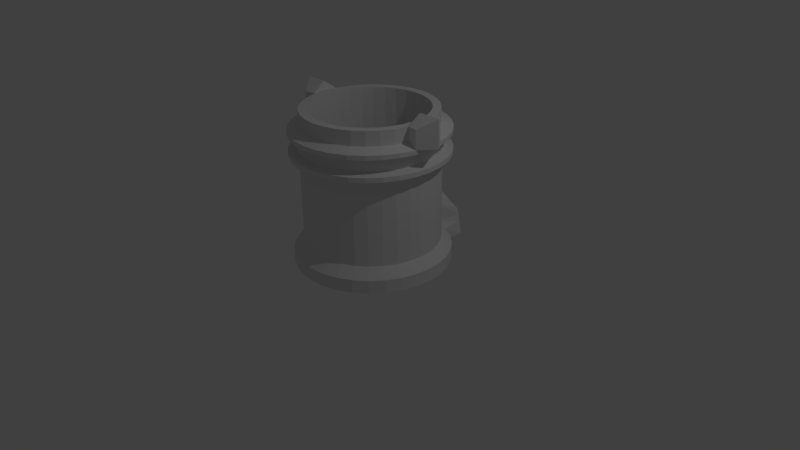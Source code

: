 # Source: conecrusher.blend  (saved by Blender 2.73.0; exported with 4.5.12 LTS)
import bpy
from mathutils import Matrix  # noqa: F401  (used for matrix-valued properties, if any)

bpy.ops.wm.read_factory_settings(use_empty=True)
scene = bpy.context.scene
scene.name = 'Scene'

# ---- collections
col_collection_1 = bpy.data.collections.new('Collection 1'); scene.collection.children.link(col_collection_1)

# ---- world
world_world = bpy.data.worlds.new('World'); scene.world = world_world
world_world.color = (0.05088, 0.05088, 0.05088)
world_world.use_sun_shadow = False
world_world.sun_shadow_jitter_overblur = 0.0
world_world.cycles.sampling_method = 'MANUAL'
world_world.cycles.sample_map_resolution = 256

# ---- cameras
cam_camera = bpy.data.cameras.new('Camera')
cam_camera.clip_end = 100.0
cam_camera.lens = 35.0
cam_camera.sensor_width = 32.0
cam_camera.sensor_height = 18.0
cam_camera.ortho_scale = 7.314
cam_camera.dof.focus_distance = 0.0
cam_camera.dof.aperture_fstop = 128.0

# ---- lights
light_lamp = bpy.data.lights.new('Lamp', 'POINT')
light_lamp.transmission_factor = 0.0
light_lamp.cutoff_distance = 30.0
light_lamp.energy = 100.0
light_lamp.shadow_buffer_clip_start = 1.001
light_lamp.shadow_soft_size = 0.1
light_lamp.shadow_maximum_resolution = 0.006
light_lamp.use_absolute_resolution = True
light_lamp.cycles.use_multiple_importance_sampling = False

# ---- meshes
me_cylinder = bpy.data.meshes.new('Cylinder')
me_cylinder.from_pydata([(0.0, 1.0, 0.008204), (1.767e-08, 0.8515, 1.992), (0.1951, 0.9808, 0.008204), (0.1661, 0.8351, 1.992), (0.3827, 0.9239, 0.008204), (0.3259, 0.7867, 1.992), (0.5556, 0.8315, 0.008204), (0.4731, 0.708, 1.992), (0.7071, 0.7071, 0.008204), (0.6021, 0.6021, 1.992), (0.8315, 0.5556, 0.008204), (0.708, 0.4731, 1.992), (0.9239, 0.3827, 0.008204), (0.7867, 0.3259, 1.992), (0.9808, 0.1951, 0.008204), (0.8351, 0.1661, 1.992), (1.0, 7.55e-08, 0.008204), (0.8515, 1.065e-07, 1.992), (0.9808, -0.1951, 0.008204), (0.8351, -0.1661, 1.992), (0.9239, -0.3827, 0.008204), (0.7867, -0.3259, 1.992), (0.8315, -0.5556, 0.008204), (0.708, -0.4731, 1.992), (0.7071, -0.7071, 0.008204), (0.6021, -0.6021, 1.992), (0.5556, -0.8315, 0.008204), (0.4731, -0.708, 1.992), (0.3827, -0.9239, 0.008204), (0.3259, -0.7867, 1.992), (-2.67e-07, -1.226, 0.5261), (0.1661, -0.8351, 1.992), (0.1693, -1.226, 0.4174), (-2.598e-07, -0.8515, 1.992), (0.3183, -1.226, 0.3437), (-0.1661, -0.8351, 1.992), (-0.3827, -0.9239, 0.008204), (-0.3259, -0.7867, 1.992), (-0.5556, -0.8315, 0.008204), (-0.4731, -0.708, 1.992), (-0.7071, -0.7071, 0.008204), (-0.6021, -0.6021, 1.992), (-0.8315, -0.5556, 0.008204), (-0.708, -0.4731, 1.992), (-0.9239, -0.3827, 0.008204), (-0.7867, -0.3259, 1.992), (-0.9808, -0.1951, 0.008204), (-0.8351, -0.1661, 1.992), (-1.0, 9.656e-07, 0.008204), (-0.8515, 8.644e-07, 1.992), (-0.9808, 0.1951, 0.008204), (-0.8351, 0.1661, 1.992), (-0.9239, 0.3827, 0.008204), (-0.7867, 0.3259, 1.992), (-0.8315, 0.5556, 0.008204), (-0.708, 0.4731, 1.992), (-0.7071, 0.7071, 0.008204), (-0.6021, 0.6021, 1.992), (-0.5556, 0.8315, 0.008204), (-0.4731, 0.708, 1.992), (-0.3827, 0.9239, 0.008204), (-0.3259, 0.7867, 1.992), (-0.1951, 0.9808, 0.008204), (-0.1661, 0.8351, 1.992), (0.0, 1.0, 1.433), (0.1951, 0.9808, 1.433), (0.3827, 0.9239, 1.433), (0.5556, 0.8315, 1.433), (0.7071, 0.7071, 1.433), (0.8315, 0.5556, 1.433), (0.9239, 0.3827, 1.433), (0.9808, 0.1951, 1.433), (1.0, 7.55e-08, 1.433), (0.9808, -0.1951, 1.433), (0.9239, -0.3827, 1.433), (0.8315, -0.5556, 1.433), (0.7071, -0.7071, 1.433), (0.5556, -0.8315, 1.433), (0.3827, -0.9239, 1.433), (0.1951, -0.9808, 1.433), (-3.258e-07, -1.0, 1.433), (-0.1951, -0.9808, 1.433), (-0.3827, -0.9239, 1.433), (-0.5556, -0.8315, 1.433), (-0.7071, -0.7071, 1.433), (-0.8315, -0.5556, 1.433), (-0.9239, -0.3827, 1.433), (-0.9808, -0.1951, 1.433), (-1.0, 9.656e-07, 1.433), (-0.9808, 0.1951, 1.433), (-0.9239, 0.3827, 1.433), (-0.8315, 0.5556, 1.433), (-0.7071, 0.7071, 1.433), (-0.5556, 0.8315, 1.433), (-0.3827, 0.9239, 1.433), (-0.1951, 0.9808, 1.433), (1.305e-08, 0.8903, 1.518), (0.1693, 0.8511, 0.2986), (0.3321, 0.8017, 0.2986), (0.4821, 0.7216, 0.2986), (0.6136, 0.6136, 0.2986), (0.7216, 0.4821, 0.2986), (0.8017, 0.3321, 0.2986), (0.8511, 0.1693, 0.2986), (0.8678, 1.041e-07, 0.2986), (0.8511, -0.1693, 0.2986), (0.8017, -0.3321, 0.2986), (0.7216, -0.4821, 0.2986), (0.6136, -0.6136, 0.2986), (0.4821, -0.7216, 0.2986), (0.3321, -0.8017, 0.2986), (-0.3506, -1.226, 0.1782), (0.3505, -1.226, 0.1782), (-0.3321, -1.226, 0.2684), (-0.3321, -0.8017, 0.2986), (-0.4821, -0.7216, 0.2986), (-0.6136, -0.6136, 0.2986), (-0.7216, -0.4821, 0.2986), (-0.8017, -0.3321, 0.2986), (-0.8511, -0.1693, 0.2986), (-0.8678, 8.765e-07, 0.2986), (-0.8511, 0.1693, 0.2986), (-0.8017, 0.3321, 0.2986), (-0.7216, 0.4821, 0.2986), (-0.6136, 0.6136, 0.2986), (-0.4821, 0.7216, 0.2986), (-0.3321, 0.8017, 0.2986), (-0.1693, 0.8511, 0.2986), (1.573e-08, 0.8678, 0.2986), (0.1737, 0.8732, 1.518), (0.3407, 0.8226, 1.518), (0.4947, 0.7403, 1.518), (0.6296, 0.6296, 1.518), (0.7403, 0.4947, 1.518), (0.8226, 0.3407, 1.518), (0.8732, 0.1737, 1.518), (0.8903, 9.857e-08, 1.518), (0.8732, -0.1737, 1.518), (0.8226, -0.3407, 1.518), (0.7403, -0.4947, 1.518), (0.6296, -0.6296, 1.518), (0.4947, -0.7403, 1.518), (0.3407, -0.8226, 1.518), (0.1737, -0.8732, 1.518), (-2.771e-07, -0.8903, 1.518), (-0.1737, -0.8732, 1.518), (-0.3407, -0.8226, 1.518), (-0.4947, -0.7403, 1.518), (-0.6296, -0.6296, 1.518), (-0.7403, -0.4946, 1.518), (-0.8226, -0.3407, 1.518), (-0.8732, -0.1737, 1.518), (-0.8903, 8.911e-07, 1.518), (-0.8732, 0.1737, 1.518), (-0.8226, 0.3407, 1.518), (-0.7403, 0.4947, 1.518), (-0.6296, 0.6296, 1.518), (-0.4946, 0.7403, 1.518), (-0.3407, 0.8226, 1.518), (-0.1737, 0.8732, 1.518), (0.0, 1.0, 1.758), (0.1951, 0.9808, 1.758), (0.3827, 0.9239, 1.758), (0.5556, 0.8315, 1.758), (0.7071, 0.7071, 1.758), (0.8315, 0.5556, 1.758), (0.9239, 0.3827, 1.758), (0.9808, 0.1951, 1.758), (1.144, 7.55e-08, 1.758), (0.9808, -0.1951, 1.758), (0.9239, -0.3827, 1.758), (0.8315, -0.5556, 1.758), (0.7071, -0.7071, 1.758), (0.5556, -0.8315, 1.758), (0.3827, -0.9239, 1.758), (0.1951, -0.9808, 1.758), (-3.258e-07, -1.0, 1.758), (-0.1951, -0.9808, 1.758), (-0.3827, -0.9239, 1.758), (-0.5556, -0.8315, 1.758), (-0.7071, -0.7071, 1.758), (-0.8315, -0.5556, 1.758), (-0.9239, -0.3827, 1.758), (-0.9808, -0.1951, 1.758), (-1.144, 9.656e-07, 1.758), (-0.9808, 0.1951, 1.758), (-0.9239, 0.3827, 1.758), (-0.8315, 0.5556, 1.758), (-0.7071, 0.7071, 1.758), (-0.5556, 0.8315, 1.758), (-0.3827, 0.9239, 1.758), (-0.1951, 0.9808, 1.758), (1.767e-08, 0.8515, 1.809), (0.1661, 0.8351, 1.809), (0.3259, 0.7867, 1.809), (0.4731, 0.708, 1.809), (0.6021, 0.6021, 1.809), (0.708, 0.4731, 1.809), (0.7867, 0.3259, 1.809), (0.8351, 0.1661, 1.809), (0.8515, 1.065e-07, 1.809), (0.8351, -0.1661, 1.809), (0.7867, -0.3259, 1.809), (0.708, -0.4731, 1.809), (0.6021, -0.6021, 1.809), (0.4731, -0.708, 1.809), (0.3259, -0.7867, 1.809), (0.1661, -0.8351, 1.809), (-2.598e-07, -0.8515, 1.809), (-0.1661, -0.8351, 1.809), (-0.3259, -0.7867, 1.809), (-0.4731, -0.708, 1.809), (-0.6021, -0.6021, 1.809), (-0.708, -0.4731, 1.809), (-0.7867, -0.3259, 1.809), (-0.8351, -0.1661, 1.809), (-0.8515, 8.644e-07, 1.809), (-0.8351, 0.1661, 1.809), (-0.7867, 0.3259, 1.809), (-0.708, 0.4731, 1.809), (-0.6021, 0.6021, 1.809), (-0.4731, 0.708, 1.809), (-0.3259, 0.7867, 1.809), (-0.1661, 0.8351, 1.809), (0.1951, 0.9808, 1.701), (0.3827, 0.9239, 1.701), (0.5556, 0.8315, 1.701), (0.7071, 0.7071, 1.701), (0.8315, 0.5556, 1.701), (0.9239, 0.3827, 1.701), (0.9808, 0.1951, 1.701), (1.0, 7.55e-08, 1.701), (0.9808, -0.1951, 1.701), (0.9239, -0.3827, 1.701), (0.8315, -0.5556, 1.701), (0.7071, -0.7071, 1.701), (0.5556, -0.8315, 1.701), (0.3827, -0.9239, 1.701), (0.1951, -0.9808, 1.701), (-3.258e-07, -1.0, 1.701), (-0.1951, -0.9808, 1.701), (-0.3827, -0.9239, 1.701), (-0.5556, -0.8315, 1.701), (-0.7071, -0.7071, 1.701), (-0.8315, -0.5556, 1.701), (-0.9239, -0.3827, 1.701), (-0.9808, -0.1951, 1.701), (-1.0, 9.656e-07, 1.701), (-0.9808, 0.1951, 1.701), (-0.9239, 0.3827, 1.701), (-0.8315, 0.5556, 1.701), (-0.7071, 0.7071, 1.701), (-0.5556, 0.8315, 1.701), (-0.3827, 0.9239, 1.701), (-0.1951, 0.9808, 1.701), (0.0, 1.0, 1.701), (0.1737, 0.8732, 1.686), (0.3407, 0.8226, 1.686), (0.4947, 0.7403, 1.686), (0.6296, 0.6296, 1.686), (0.7403, 0.4947, 1.686), (0.8226, 0.3407, 1.686), (0.8732, 0.1737, 1.686), (0.8903, 9.857e-08, 1.686), (0.8732, -0.1737, 1.686), (0.8226, -0.3407, 1.686), (0.7403, -0.4947, 1.686), (0.6296, -0.6296, 1.686), (0.4947, -0.7403, 1.686), (0.3407, -0.8226, 1.686), (0.1737, -0.8732, 1.686), (-2.771e-07, -0.8903, 1.686), (-0.1737, -0.8732, 1.686), (-0.3407, -0.8226, 1.686), (-0.4947, -0.7403, 1.686), (-0.6296, -0.6296, 1.686), (-0.7403, -0.4946, 1.686), (-0.8226, -0.3407, 1.686), (-0.8732, -0.1737, 1.686), (-0.8903, 8.911e-07, 1.686), (-0.8732, 0.1737, 1.686), (-0.8226, 0.3407, 1.686), (-0.7403, 0.4947, 1.686), (-0.6296, 0.6296, 1.686), (-0.4946, 0.7403, 1.686), (-0.3407, 0.8226, 1.686), (-0.1737, 0.8732, 1.686), (1.305e-08, 0.8903, 1.686), (0.1951, 0.9808, 1.493), (0.3827, 0.9239, 1.493), (0.5556, 0.8315, 1.493), (0.7071, 0.7071, 1.493), (0.8315, 0.5556, 1.493), (0.9239, 0.3827, 1.493), (0.9808, 0.1951, 1.493), (1.0, 7.55e-08, 1.493), (0.9808, -0.1951, 1.493), (0.9239, -0.3827, 1.493), (0.8315, -0.5556, 1.493), (0.7071, -0.7071, 1.493), (0.5556, -0.8315, 1.493), (0.3827, -0.9239, 1.493), (0.1951, -0.9808, 1.493), (-3.258e-07, -1.0, 1.493), (-0.1951, -0.9808, 1.493), (-0.3827, -0.9239, 1.493), (-0.5556, -0.8315, 1.493), (-0.7071, -0.7071, 1.493), (-0.8315, -0.5556, 1.493), (-0.9239, -0.3827, 1.493), (-0.9808, -0.1951, 1.493), (-1.0, 9.656e-07, 1.493), (-0.9808, 0.1951, 1.493), (-0.9239, 0.3827, 1.493), (-0.8315, 0.5556, 1.493), (-0.7071, 0.7071, 1.493), (-0.5556, 0.8315, 1.493), (-0.3827, 0.9239, 1.493), (-0.1951, 0.9808, 1.493), (0.0, 1.0, 1.493), (1.573e-08, 0.8678, 1.348), (0.1693, 0.8511, 1.348), (0.3321, 0.8017, 1.348), (0.4821, 0.7216, 1.348), (0.6136, 0.6136, 1.348), (0.7216, 0.4821, 1.348), (0.8017, 0.3321, 1.348), (0.8511, 0.1693, 1.348), (0.8678, 1.041e-07, 1.348), (0.8511, -0.1693, 1.348), (0.8017, -0.3321, 1.348), (0.7216, -0.4821, 1.348), (0.6136, -0.6136, 1.348), (0.4821, -0.7216, 1.348), (0.3321, -0.8017, 1.348), (0.1693, -0.8511, 1.348), (-2.67e-07, -0.8678, 1.348), (-0.1693, -0.8511, 1.348), (-0.3321, -0.8017, 1.348), (-0.4821, -0.7216, 1.348), (-0.6136, -0.6136, 1.348), (-0.7216, -0.4821, 1.348), (-0.8017, -0.3321, 1.348), (-0.8511, -0.1693, 1.348), (-0.8678, 8.765e-07, 1.348), (-0.8511, 0.1693, 1.348), (-0.8017, 0.3321, 1.348), (-0.7216, 0.4821, 1.348), (-0.6136, 0.6136, 1.348), (-0.4821, 0.7216, 1.348), (-0.3321, 0.8017, 1.348), (-0.1693, 0.8511, 1.348), (0.1951, 0.9808, 0.1782), (0.3827, 0.9239, 0.1782), (0.5556, 0.8315, 0.1782), (0.7071, 0.7071, 0.1782), (0.8315, 0.5556, 0.1782), (0.9239, 0.3827, 0.1782), (0.9808, 0.1951, 0.1782), (1.0, 7.55e-08, 0.1782), (0.9808, -0.1951, 0.1782), (0.9239, -0.3827, 0.1782), (0.8315, -0.5556, 0.1782), (0.7071, -0.7071, 0.1782), (0.5556, -0.8315, 0.1782), (0.3827, -0.9239, 0.1782), (0.3321, -1.226, 0.2684), (-0.3827, -1.226, 0.008204), (0.3827, -1.226, 0.008204), (-0.3827, -0.9239, 0.1782), (-0.5556, -0.8315, 0.1782), (-0.7071, -0.7071, 0.1782), (-0.8315, -0.5556, 0.1782), (-0.9239, -0.3827, 0.1782), (-0.9808, -0.1951, 0.1782), (-1.0, 9.656e-07, 0.1782), (-0.9808, 0.1951, 0.1782), (-0.9239, 0.3827, 0.1782), (-0.8315, 0.5556, 0.1782), (-0.7071, 0.7071, 0.1782), (-0.5556, 0.8315, 0.1782), (-0.3827, 0.9239, 0.1782), (-0.1951, 0.9808, 0.1782), (0.0, 1.0, 0.1782), (2.717e-08, 0.7487, 1.992), (0.1461, 0.7343, 1.992), (0.2865, 0.6917, 1.992), (0.416, 0.6225, 1.992), (0.5294, 0.5294, 1.992), (0.6225, 0.416, 1.992), (0.6917, 0.2865, 1.992), (0.7343, 0.1461, 1.992), (0.7487, 1.278e-07, 1.992), (0.7343, -0.1461, 1.992), (0.6917, -0.2865, 1.992), (0.6225, -0.416, 1.992), (0.5294, -0.5294, 1.992), (0.416, -0.6225, 1.992), (0.2865, -0.6917, 1.992), (0.1461, -0.7343, 1.992), (-2.168e-07, -0.7487, 1.992), (-0.1461, -0.7343, 1.992), (-0.2865, -0.6917, 1.992), (-0.416, -0.6225, 1.992), (-0.5294, -0.5294, 1.992), (-0.6225, -0.416, 1.992), (-0.6917, -0.2865, 1.992), (-0.7343, -0.1461, 1.992), (-0.7487, 7.942e-07, 1.992), (-0.7343, 0.1461, 1.992), (-0.6917, 0.2865, 1.992), (-0.6225, 0.416, 1.992), (-0.5294, 0.5294, 1.992), (-0.416, 0.6225, 1.992), (-0.2865, 0.6917, 1.992), (-0.1461, 0.7343, 1.992), (2.717e-08, 0.7487, 0.84), (0.1461, 0.7343, 0.84), (0.2865, 0.6917, 0.84), (0.416, 0.6225, 0.84), (0.5294, 0.5294, 0.84), (0.6225, 0.416, 0.84), (0.6917, 0.2865, 0.84), (0.7343, 0.1461, 0.84), (0.7487, 1.278e-07, 0.84), (0.7343, -0.1461, 0.84), (0.6917, -0.2865, 0.84), (0.6225, -0.416, 0.84), (0.5294, -0.5294, 0.84), (0.416, -0.6225, 0.84), (0.2865, -0.6917, 0.84), (0.1461, -0.7343, 0.84), (-2.168e-07, -0.7487, 0.84), (-0.1461, -0.7343, 0.84), (-0.2865, -0.6917, 0.84), (-0.416, -0.6225, 0.84), (-0.5294, -0.5294, 0.84), (-0.6225, -0.416, 0.84), (-0.6917, -0.2865, 0.84), (-0.7343, -0.1461, 0.84), (-0.7487, 7.942e-07, 0.84), (-0.7343, 0.1461, 0.84), (-0.6917, 0.2865, 0.84), (-0.6225, 0.416, 0.84), (-0.5294, 0.5294, 0.84), (-0.416, 0.6225, 0.84), (-0.2865, 0.6917, 0.84), (-0.1461, 0.7343, 0.84), (4.877e-08, 0.4405, 0.4382), (0.08594, 0.432, 0.4382), (0.1686, 0.407, 0.4382), (0.2447, 0.3663, 0.4382), (0.3115, 0.3115, 0.4382), (0.3663, 0.2447, 0.4382), (0.407, 0.1686, 0.4382), (0.432, 0.08594, 0.4382), (0.4405, 1.971e-07, 0.4382), (0.432, -0.08594, 0.4382), (0.407, -0.1686, 0.4382), (0.3663, -0.2447, 0.4382), (0.3115, -0.3115, 0.4382), (0.2447, -0.3663, 0.4382), (0.1686, -0.407, 0.4382), (0.08594, -0.432, 0.4382), (-9.477e-08, -0.4405, 0.4382), (-0.08594, -0.432, 0.4382), (-0.1686, -0.407, 0.4382), (-0.2447, -0.3663, 0.4382), (-0.3115, -0.3115, 0.4382), (-0.3663, -0.2447, 0.4382), (-0.407, -0.1686, 0.4382), (-0.432, -0.08594, 0.4382), (-0.4405, 5.892e-07, 0.4382), (-0.432, 0.08594, 0.4382), (-0.407, 0.1686, 0.4382), (-0.3663, 0.2447, 0.4382), (-0.3115, 0.3115, 0.4382), (-0.2447, 0.3663, 0.4382), (-0.1686, 0.407, 0.4382), (-0.08594, 0.432, 0.4382), (5.64e-08, 0.3949, 0.4382), (0.07704, 0.3873, 0.4382), (0.1511, 0.3648, 0.4382), (0.2194, 0.3283, 0.4382), (0.2792, 0.2792, 0.4382), (0.3283, 0.2194, 0.4382), (0.3648, 0.1511, 0.4382), (0.3873, 0.07704, 0.4382), (0.3949, 2.08e-07, 0.4382), (0.3873, -0.07704, 0.4382), (0.3648, -0.1511, 0.4382), (0.3283, -0.2194, 0.4382), (0.2792, -0.2792, 0.4382), (0.2194, -0.3283, 0.4382), (0.1511, -0.3648, 0.4382), (0.07704, -0.3873, 0.4382), (-7.227e-08, -0.3949, 0.4382), (-0.07704, -0.3873, 0.4382), (-0.1511, -0.3648, 0.4382), (-0.2194, -0.3283, 0.4382), (-0.2792, -0.2792, 0.4382), (-0.3283, -0.2194, 0.4382), (-0.3648, -0.1511, 0.4382), (-0.3873, -0.07704, 0.4382), (-0.3949, 5.595e-07, 0.4382), (-0.3873, 0.07704, 0.4382), (-0.3648, 0.1511, 0.4382), (-0.3283, 0.2194, 0.4382), (-0.2792, 0.2792, 0.4382), (-0.2194, 0.3283, 0.4382), (-0.1511, 0.3648, 0.4382), (-0.07704, 0.3873, 0.4382), (8.906e-08, 2.98e-07, 1.523), (8.941e-08, 2.98e-07, 1.523), (8.941e-08, 2.98e-07, 1.523), (8.941e-08, 2.98e-07, 1.523), (8.941e-08, 2.98e-07, 1.523), (8.941e-08, 2.98e-07, 1.523), (8.941e-08, 2.98e-07, 1.523), (8.941e-08, 2.98e-07, 1.523), (8.941e-08, 2.976e-07, 1.523), (8.941e-08, 2.98e-07, 1.523), (8.941e-08, 2.98e-07, 1.523), (8.941e-08, 2.98e-07, 1.523), (8.941e-08, 2.98e-07, 1.523), (8.941e-08, 2.98e-07, 1.523), (8.941e-08, 2.98e-07, 1.523), (8.941e-08, 2.98e-07, 1.523), (8.906e-08, 2.98e-07, 1.523), (8.941e-08, 2.98e-07, 1.523), (8.941e-08, 2.98e-07, 1.523), (8.941e-08, 2.98e-07, 1.523), (8.941e-08, 2.98e-07, 1.523), (8.941e-08, 2.98e-07, 1.523), (8.941e-08, 2.98e-07, 1.523), (8.941e-08, 2.98e-07, 1.523), (8.941e-08, 2.976e-07, 1.523), (8.941e-08, 2.98e-07, 1.523), (8.941e-08, 2.98e-07, 1.523), (8.941e-08, 2.98e-07, 1.523), (8.941e-08, 2.98e-07, 1.523), (8.941e-08, 2.98e-07, 1.523), (8.941e-08, 2.98e-07, 1.523), (8.941e-08, 2.98e-07, 1.523), (0.1693, 0.8511, 0.5628), (0.3321, 0.8017, 0.5628), (0.4821, 0.7216, 0.5628), (0.6136, 0.6136, 0.5628), (0.7216, 0.4821, 0.5628), (0.8017, 0.3321, 0.5628), (0.8511, 0.1693, 0.5628), (0.8678, 1.041e-07, 0.5628), (0.8511, -0.1693, 0.5628), (0.8017, -0.3321, 0.5628), (0.7216, -0.4821, 0.5628), (0.6136, -0.6136, 0.5628), (0.4821, -0.7216, 0.5628), (0.3321, -0.8017, 0.5628), (0.1693, -0.8511, 0.5628), (-2.67e-07, -0.8678, 0.5628), (-0.1693, -0.8511, 0.5628), (-0.3321, -0.8017, 0.5628), (-0.4821, -0.7216, 0.5628), (-0.6136, -0.6136, 0.5628), (-0.7216, -0.4821, 0.5628), (-0.8017, -0.3321, 0.5628), (-0.8511, -0.1693, 0.5628), (-0.8678, 8.765e-07, 0.5628), (-0.8511, 0.1693, 0.5628), (-0.8017, 0.3321, 0.5628), (-0.7216, 0.4821, 0.5628), (-0.6136, 0.6136, 0.5628), (-0.4821, 0.7216, 0.5628), (-0.3321, 0.8017, 0.5628), (-0.1693, 0.8511, 0.5628), (1.573e-08, 0.8678, 0.5628), (-0.1693, -1.226, 0.4174), (-0.3183, -1.226, 0.3437), (1.038e-07, -0.003306, 0.008204), (1.043e-07, -0.003305, 0.008204), (8.941e-08, -0.003305, 0.008204), (1.192e-07, -0.003305, 0.008204), (1.192e-07, -0.003305, 0.008204), (1.192e-07, -0.003305, 0.008204), (1.192e-07, -0.003305, 0.008204), (1.192e-07, -0.003305, 0.008204), (1.192e-07, -0.003305, 0.008204), (1.192e-07, -0.003305, 0.008204), (1.192e-07, -0.003305, 0.008204), (1.192e-07, -0.003305, 0.008204), (1.192e-07, -0.003305, 0.008204), (1.192e-07, -0.003305, 0.008204), (8.941e-08, -0.003305, 0.008204), (8.941e-08, -0.003305, 0.008204), (1.192e-07, -0.003305, 0.008204), (1.192e-07, -0.003305, 0.008204), (1.192e-07, -0.003305, 0.008204), (1.192e-07, -0.003305, 0.008204), (1.192e-07, -0.003305, 0.008204), (1.192e-07, -0.003305, 0.008204), (1.192e-07, -0.003305, 0.008204), (1.192e-07, -0.003305, 0.008204), (1.192e-07, -0.003305, 0.008204), (1.192e-07, -0.003305, 0.008204), (1.192e-07, -0.003305, 0.008204), (8.941e-08, -0.003305, 0.008204), (1.043e-07, -0.003305, 0.008204), (8.941e-08, -0.003306, 0.008204), (8.941e-08, -0.003306, 0.008204), (0.4195, -0.1273, 0.4382), (-1.043e-07, -1.216, 0.008204), (-1.043e-07, -1.216, 0.008204), (0.9808, 0.1951, 1.996), (1.144, 7.55e-08, 2.117), (0.9808, -0.1951, 1.996), (-0.9808, -0.1951, 1.996), (-1.144, 9.656e-07, 2.117), (-0.9808, 0.1951, 1.996), (0.8351, 0.1661, 1.996), (0.8514, 1.407e-07, 2.117), (0.8351, -0.1661, 1.996), (-0.8351, -0.1661, 1.996), (-0.8514, 8.985e-07, 2.117), (-0.8351, 0.1661, 1.996)], [], [(192, 1, 3, 193), (193, 3, 5, 194), (194, 5, 7, 195), (195, 7, 9, 196), (196, 9, 11, 197), (197, 11, 13, 198), (198, 13, 15, 199), (199, 15, 17, 200), (200, 17, 19, 201), (201, 19, 21, 202), (202, 21, 23, 203), (203, 23, 25, 204), (204, 25, 27, 205), (205, 27, 29, 206), (206, 29, 31, 207), (207, 31, 33, 208), (208, 33, 35, 209), (209, 35, 37, 210), (210, 37, 39, 211), (211, 39, 41, 212), (212, 41, 43, 213), (213, 43, 45, 214), (214, 45, 47, 215), (215, 47, 49, 216), (216, 49, 51, 217), (217, 51, 53, 218), (218, 53, 55, 219), (219, 55, 57, 220), (220, 57, 59, 221), (221, 59, 61, 222), (53, 51, 409, 410), (223, 63, 1, 192), (222, 61, 63, 223), (36, 38, 594, 593), (350, 94, 95, 351), (351, 95, 64, 320), (349, 93, 94, 350), (348, 92, 93, 349), (347, 91, 92, 348), (346, 90, 91, 347), (345, 89, 90, 346), (344, 88, 89, 345), (343, 87, 88, 344), (342, 86, 87, 343), (341, 85, 86, 342), (340, 84, 85, 341), (339, 83, 84, 340), (338, 82, 83, 339), (337, 81, 82, 338), (336, 80, 81, 337), (335, 79, 80, 336), (334, 78, 79, 335), (333, 77, 78, 334), (332, 76, 77, 333), (331, 75, 76, 332), (330, 74, 75, 331), (329, 73, 74, 330), (328, 72, 73, 329), (327, 71, 72, 328), (326, 70, 71, 327), (325, 69, 70, 326), (324, 68, 69, 325), (323, 67, 68, 324), (322, 66, 67, 323), (321, 65, 66, 322), (320, 64, 65, 321), (383, 128, 97, 352), (352, 97, 98, 353), (353, 98, 99, 354), (354, 99, 100, 355), (355, 100, 101, 356), (356, 101, 102, 357), (357, 102, 103, 358), (358, 103, 104, 359), (359, 104, 105, 360), (360, 105, 106, 361), (361, 106, 107, 362), (362, 107, 108, 363), (363, 108, 109, 364), (364, 109, 110, 365), (365, 110, 366, 112), (114, 369, 111, 113), (559, 560, 576, 30), (557, 558, 32, 34), (369, 114, 115, 370), (370, 115, 116, 371), (371, 116, 117, 372), (372, 117, 118, 373), (373, 118, 119, 374), (374, 119, 120, 375), (375, 120, 121, 376), (376, 121, 122, 377), (377, 122, 123, 378), (378, 123, 124, 379), (379, 124, 125, 380), (380, 125, 126, 381), (382, 127, 128, 383), (381, 126, 127, 382), (317, 158, 159, 318), (318, 159, 96, 319), (316, 157, 158, 317), (315, 156, 157, 316), (314, 155, 156, 315), (313, 154, 155, 314), (312, 153, 154, 313), (311, 152, 153, 312), (310, 151, 152, 311), (309, 150, 151, 310), (308, 149, 150, 309), (307, 148, 149, 308), (306, 147, 148, 307), (305, 146, 147, 306), (304, 145, 146, 305), (303, 144, 145, 304), (302, 143, 144, 303), (301, 142, 143, 302), (300, 141, 142, 301), (299, 140, 141, 300), (298, 139, 140, 299), (297, 138, 139, 298), (296, 137, 138, 297), (295, 136, 137, 296), (294, 135, 136, 295), (293, 134, 135, 294), (292, 133, 134, 293), (291, 132, 133, 292), (290, 131, 132, 291), (289, 130, 131, 290), (288, 129, 130, 289), (319, 96, 129, 288), (253, 190, 191, 254), (254, 191, 160, 255), (252, 189, 190, 253), (251, 188, 189, 252), (250, 187, 188, 251), (249, 186, 187, 250), (248, 185, 186, 249), (247, 184, 185, 248), (246, 183, 184, 247), (245, 182, 183, 246), (244, 181, 182, 245), (243, 180, 181, 244), (242, 179, 180, 243), (241, 178, 179, 242), (240, 177, 178, 241), (239, 176, 177, 240), (238, 175, 176, 239), (237, 174, 175, 238), (236, 173, 174, 237), (235, 172, 173, 236), (234, 171, 172, 235), (233, 170, 171, 234), (232, 169, 170, 233), (231, 168, 169, 232), (230, 167, 168, 231), (229, 166, 167, 230), (228, 165, 166, 229), (227, 164, 165, 228), (226, 163, 164, 227), (225, 162, 163, 226), (224, 161, 162, 225), (255, 160, 161, 224), (190, 222, 223, 191), (191, 223, 192, 160), (189, 221, 222, 190), (188, 220, 221, 189), (187, 219, 220, 188), (186, 218, 219, 187), (185, 217, 218, 186), (184, 216, 217, 185), (183, 215, 216, 184), (182, 214, 215, 183), (181, 213, 214, 182), (180, 212, 213, 181), (179, 211, 212, 180), (178, 210, 211, 179), (177, 209, 210, 178), (176, 208, 209, 177), (175, 207, 208, 176), (174, 206, 207, 175), (173, 205, 206, 174), (172, 204, 205, 173), (171, 203, 204, 172), (170, 202, 203, 171), (169, 201, 202, 170), (168, 200, 201, 169), (167, 199, 200, 168), (166, 198, 199, 167), (165, 197, 198, 166), (164, 196, 197, 165), (163, 195, 196, 164), (162, 194, 195, 163), (161, 193, 194, 162), (160, 192, 193, 161), (287, 255, 224, 256), (256, 224, 225, 257), (257, 225, 226, 258), (258, 226, 227, 259), (259, 227, 228, 260), (260, 228, 229, 261), (261, 229, 230, 262), (262, 230, 231, 263), (263, 231, 232, 264), (264, 232, 233, 265), (265, 233, 234, 266), (266, 234, 235, 267), (267, 235, 236, 268), (268, 236, 237, 269), (269, 237, 238, 270), (270, 238, 239, 271), (271, 239, 240, 272), (272, 240, 241, 273), (273, 241, 242, 274), (274, 242, 243, 275), (275, 243, 244, 276), (276, 244, 245, 277), (277, 245, 246, 278), (278, 246, 247, 279), (279, 247, 248, 280), (280, 248, 249, 281), (281, 249, 250, 282), (282, 250, 251, 283), (283, 251, 252, 284), (284, 252, 253, 285), (286, 254, 255, 287), (285, 253, 254, 286), (158, 285, 286, 159), (159, 286, 287, 96), (157, 284, 285, 158), (156, 283, 284, 157), (155, 282, 283, 156), (154, 281, 282, 155), (153, 280, 281, 154), (152, 279, 280, 153), (151, 278, 279, 152), (150, 277, 278, 151), (149, 276, 277, 150), (148, 275, 276, 149), (147, 274, 275, 148), (146, 273, 274, 147), (145, 272, 273, 146), (144, 271, 272, 145), (143, 270, 271, 144), (142, 269, 270, 143), (141, 268, 269, 142), (140, 267, 268, 141), (139, 266, 267, 140), (138, 265, 266, 139), (137, 264, 265, 138), (136, 263, 264, 137), (135, 262, 263, 136), (134, 261, 262, 135), (133, 260, 261, 134), (132, 259, 260, 133), (131, 258, 259, 132), (130, 257, 258, 131), (129, 256, 257, 130), (96, 287, 256, 129), (64, 319, 288, 65), (65, 288, 289, 66), (66, 289, 290, 67), (67, 290, 291, 68), (68, 291, 292, 69), (69, 292, 293, 70), (70, 293, 294, 71), (71, 294, 295, 72), (72, 295, 296, 73), (73, 296, 297, 74), (74, 297, 298, 75), (75, 298, 299, 76), (76, 299, 300, 77), (77, 300, 301, 78), (78, 301, 302, 79), (79, 302, 303, 80), (80, 303, 304, 81), (81, 304, 305, 82), (82, 305, 306, 83), (83, 306, 307, 84), (84, 307, 308, 85), (85, 308, 309, 86), (86, 309, 310, 87), (87, 310, 311, 88), (88, 311, 312, 89), (89, 312, 313, 90), (90, 313, 314, 91), (91, 314, 315, 92), (92, 315, 316, 93), (93, 316, 317, 94), (95, 318, 319, 64), (94, 317, 318, 95), (575, 320, 321, 544), (544, 321, 322, 545), (545, 322, 323, 546), (546, 323, 324, 547), (547, 324, 325, 548), (548, 325, 326, 549), (549, 326, 327, 550), (550, 327, 328, 551), (551, 328, 329, 552), (552, 329, 330, 553), (553, 330, 331, 554), (554, 331, 332, 555), (555, 332, 333, 556), (556, 333, 334, 557), (557, 334, 335, 558), (558, 335, 336, 559), (559, 336, 337, 560), (560, 337, 338, 561), (561, 338, 339, 562), (562, 339, 340, 563), (563, 340, 341, 564), (564, 341, 342, 565), (565, 342, 343, 566), (566, 343, 344, 567), (567, 344, 345, 568), (568, 345, 346, 569), (569, 346, 347, 570), (570, 347, 348, 571), (571, 348, 349, 572), (572, 349, 350, 573), (574, 351, 320, 575), (573, 350, 351, 574), (60, 381, 382, 62), (62, 382, 383, 0), (58, 380, 381, 60), (56, 379, 380, 58), (54, 378, 379, 56), (52, 377, 378, 54), (50, 376, 377, 52), (48, 375, 376, 50), (46, 374, 375, 48), (44, 373, 374, 46), (42, 372, 373, 44), (40, 371, 372, 42), (38, 370, 371, 40), (36, 369, 370, 38), (369, 36, 367, 111), (28, 365, 112, 368), (58, 60, 605, 604), (0, 2, 579, 578), (26, 364, 365, 28), (24, 363, 364, 26), (22, 362, 363, 24), (20, 361, 362, 22), (18, 360, 361, 20), (16, 359, 360, 18), (14, 358, 359, 16), (12, 357, 358, 14), (10, 356, 357, 12), (8, 355, 356, 10), (6, 354, 355, 8), (4, 353, 354, 6), (2, 352, 353, 4), (0, 383, 352, 2), (408, 407, 439, 440), (9, 7, 387, 388), (31, 29, 398, 399), (59, 57, 412, 413), (37, 35, 401, 402), (15, 13, 390, 391), (1, 63, 415, 384), (43, 41, 404, 405), (21, 19, 393, 394), (49, 47, 407, 408), (5, 3, 385, 386), (27, 25, 396, 397), (55, 53, 410, 411), (11, 9, 388, 389), (33, 31, 399, 400), (61, 59, 413, 414), (39, 37, 402, 403), (3, 1, 384, 385), (17, 15, 391, 392), (45, 43, 405, 406), (23, 21, 394, 395), (51, 49, 408, 409), (7, 5, 386, 387), (29, 27, 397, 398), (57, 55, 411, 412), (35, 33, 400, 401), (13, 11, 389, 390), (63, 61, 414, 415), (41, 39, 403, 404), (19, 17, 392, 393), (47, 45, 406, 407), (25, 23, 395, 396), (442, 441, 473, 474), (386, 385, 417, 418), (397, 396, 428, 429), (406, 405, 437, 438), (395, 394, 426, 427), (415, 414, 446, 447), (404, 403, 435, 436), (393, 392, 424, 425), (413, 412, 444, 445), (402, 401, 433, 434), (391, 390, 422, 423), (411, 410, 442, 443), (389, 388, 420, 421), (400, 399, 431, 432), (409, 408, 440, 441), (387, 386, 418, 419), (398, 397, 429, 430), (407, 406, 438, 439), (385, 384, 416, 417), (396, 395, 427, 428), (384, 415, 447, 416), (405, 404, 436, 437), (394, 393, 425, 426), (414, 413, 445, 446), (403, 402, 434, 435), (392, 391, 423, 424), (412, 411, 443, 444), (401, 400, 432, 433), (390, 389, 421, 422), (410, 409, 441, 442), (388, 387, 419, 420), (399, 398, 430, 431), (513, 512, 543, 542, 541, 540, 539, 538, 537, 536, 535, 534, 533, 532, 531, 530, 529, 528, 527, 526, 525, 524, 523, 522, 521, 520, 519, 518, 517, 516, 515, 514), (420, 419, 451, 452), (431, 430, 462, 463), (440, 439, 471, 472), (418, 417, 449, 450), (429, 428, 460, 461), (438, 437, 469, 470), (427, 426, 458, 459), (447, 446, 478, 479), (436, 435, 467, 468), (425, 424, 456, 457), (445, 444, 476, 477), (434, 433, 465, 466), (423, 422, 454, 455), (443, 442, 474, 475), (421, 420, 452, 453), (432, 431, 463, 464), (441, 440, 472, 473), (419, 418, 450, 451), (430, 429, 461, 462), (439, 438, 470, 471), (417, 416, 448, 449), (428, 427, 459, 460), (416, 447, 479, 448), (437, 436, 468, 469), (426, 425, 457, 609, 458), (446, 445, 477, 478), (435, 434, 466, 467), (424, 423, 455, 456), (444, 443, 475, 476), (433, 432, 464, 465), (422, 421, 453, 454), (481, 482, 483, 484, 485, 486, 487, 488, 489, 490, 491, 492, 493, 494, 495, 496, 497, 498, 499, 500, 501, 502, 503, 504, 505, 506, 507, 508, 509, 510, 511, 480), (510, 509, 541, 542), (499, 498, 530, 531), (488, 487, 519, 520), (508, 507, 539, 540), (497, 496, 528, 529), (486, 485, 517, 518), (506, 505, 537, 538), (484, 483, 515, 516), (495, 494, 526, 527), (504, 503, 535, 536), (482, 481, 513, 514), (493, 492, 524, 525), (502, 501, 533, 534), (491, 490, 522, 523), (511, 510, 542, 543), (500, 499, 531, 532), (489, 488, 520, 521), (509, 508, 540, 541), (498, 497, 529, 530), (487, 486, 518, 519), (507, 506, 538, 539), (485, 484, 516, 517), (496, 495, 527, 528), (505, 504, 536, 537), (483, 482, 514, 515), (494, 493, 525, 526), (503, 502, 534, 535), (481, 480, 512, 513), (492, 491, 523, 524), (480, 511, 543, 512), (501, 500, 532, 533), (490, 489, 521, 522), (126, 573, 574, 127), (127, 574, 575, 128), (125, 572, 573, 126), (124, 571, 572, 125), (123, 570, 571, 124), (122, 569, 570, 123), (121, 568, 569, 122), (120, 567, 568, 121), (119, 566, 567, 120), (118, 565, 566, 119), (117, 564, 565, 118), (116, 563, 564, 117), (115, 562, 563, 116), (114, 561, 562, 115), (558, 559, 30, 32), (560, 561, 577, 576), (561, 114, 113, 577), (110, 557, 34, 366), (109, 556, 557, 110), (108, 555, 556, 109), (107, 554, 555, 108), (106, 553, 554, 107), (105, 552, 553, 106), (104, 551, 552, 105), (103, 550, 551, 104), (102, 549, 550, 103), (101, 548, 549, 102), (100, 547, 548, 101), (99, 546, 547, 100), (98, 545, 546, 99), (97, 544, 545, 98), (128, 575, 544, 97), (14, 16, 586, 585), (42, 44, 597, 596), (20, 22, 589, 588), (48, 50, 600, 599), (4, 6, 581, 580), (26, 28, 592, 591), (54, 56, 603, 602), (10, 12, 584, 583), (60, 62, 606, 605), (38, 40, 595, 594), (16, 18, 587, 586), (44, 46, 598, 597), (22, 24, 590, 589), (367, 36, 593, 607, 610), (50, 52, 601, 600), (6, 8, 582, 581), (28, 368, 611, 608, 592), (56, 58, 604, 603), (12, 14, 585, 584), (62, 0, 578, 606), (40, 42, 596, 595), (18, 20, 588, 587), (46, 48, 599, 598), (2, 4, 580, 579), (24, 26, 591, 590), (52, 54, 602, 601), (8, 10, 583, 582), (34, 32, 30, 576, 577, 113, 111, 367, 610, 611, 368, 112, 366), (167, 168, 613, 612), (168, 169, 614, 613), (183, 184, 616, 615), (184, 185, 617, 616), (612, 613, 619, 618), (613, 614, 620, 619), (615, 616, 622, 621), (616, 617, 623, 622), (47, 215, 183, 615, 621), (217, 51, 623, 617, 185), (15, 199, 167, 612, 618), (201, 19, 620, 614, 169), (51, 49, 47, 621, 622, 623), (19, 17, 15, 618, 619, 620)])
_uv = me_cylinder.uv_layers.new(name='UVMap')
_uv.uv.foreach_set('vector', [0.7061, 0.3471, 0.7061, 0.3742, 0.7298, 0.3738, 0.7298, 0.3467, 0.7298, 0.3467, 0.7298, 0.3738, 0.7516, 0.3731, 0.7516, 0.346, 0.7516, 0.346, 0.7516, 0.3731, 0.7707, 0.3722, 0.7707, 0.3451, 0.7707, 0.3451, 0.7707, 0.3722, 0.7863, 0.3712, 0.7863, 0.3441, 0.298, 0.9417, 0.298, 0.9688, 0.3096, 0.9676, 0.3096, 0.9405, 0.7979, 0.3428, 0.7979, 0.37, 0.805, 0.3686, 0.805, 0.3415, 0.805, 0.3415, 0.805, 0.3686, 0.8074, 0.3672, 0.8074, 0.3401, 0.8074, 0.3401, 0.8074, 0.3672, 0.8049, 0.3659, 0.8049, 0.3388, 0.8049, 0.3388, 0.8049, 0.3659, 0.7976, 0.3645, 0.7976, 0.3374, 0.3094, 0.9351, 0.3094, 0.9622, 0.2976, 0.961, 0.2976, 0.9339, 0.2976, 0.9339, 0.2976, 0.961, 0.2819, 0.9599, 0.2819, 0.9328, 0.2819, 0.9328, 0.2819, 0.9599, 0.2627, 0.959, 0.2627, 0.9319, 0.2627, 0.9319, 0.2627, 0.959, 0.2408, 0.9584, 0.2408, 0.9313, 0.2408, 0.9313, 0.2408, 0.9584, 0.2171, 0.958, 0.2171, 0.9309, 0.2171, 0.9309, 0.2171, 0.958, 0.1925, 0.9579, 0.1925, 0.9307, 0.1925, 0.9307, 0.1925, 0.9579, 0.1678, 0.958, 0.1678, 0.9309, 0.1678, 0.9309, 0.1678, 0.958, 0.1441, 0.9584, 0.1441, 0.9313, 0.1441, 0.9313, 0.1441, 0.9584, 0.1223, 0.9591, 0.1223, 0.932, 0.1223, 0.932, 0.1223, 0.9591, 0.1033, 0.9599, 0.1033, 0.9328, 0.1033, 0.9328, 0.1033, 0.9599, 0.0876, 0.961, 0.0876, 0.9339, 0.0876, 0.9339, 0.0876, 0.961, 0.07599, 0.9622, 0.07599, 0.9351, 0.07599, 0.9351, 0.07599, 0.9622, 0.06887, 0.9636, 0.06887, 0.9365, 0.06887, 0.9365, 0.06887, 0.9636, 0.06651, 0.9649, 0.06651, 0.9378, 0.5548, 0.3402, 0.5548, 0.3673, 0.5573, 0.3687, 0.5573, 0.3416, 0.5573, 0.3416, 0.5573, 0.3687, 0.5645, 0.37, 0.5645, 0.3429, 0.5645, 0.3429, 0.5645, 0.37, 0.5763, 0.3712, 0.5763, 0.3441, 0.5763, 0.3441, 0.5763, 0.3712, 0.592, 0.3723, 0.592, 0.3452, 0.592, 0.3452, 0.592, 0.3723, 0.6112, 0.3732, 0.6112, 0.3461, 0.6112, 0.3461, 0.6112, 0.3732, 0.6331, 0.3738, 0.6331, 0.3467, 0.6331, 0.3467, 0.6331, 0.3738, 0.6568, 0.3742, 0.6568, 0.3471, 0.088, 0.9689, 0.07627, 0.9676, 0.09034, 0.9673, 0.1007, 0.9684, 0.6815, 0.3472, 0.6815, 0.3743, 0.7061, 0.3742, 0.7061, 0.3471, 0.6568, 0.3471, 0.6568, 0.3742, 0.6815, 0.3743, 0.6815, 0.3472, 0.1101, 0.6642, 0.08763, 0.6652, 0.1927, 0.6711, 0.1927, 0.6711, 0.1681, 0.8766, 0.1643, 0.8903, 0.1932, 0.8904, 0.1932, 0.8767, 0.1932, 0.8767, 0.1932, 0.8904, 0.2222, 0.8903, 0.2183, 0.8765, 0.1439, 0.8762, 0.1364, 0.8898, 0.1643, 0.8903, 0.1681, 0.8766, 0.1216, 0.8755, 0.1108, 0.889, 0.1364, 0.8898, 0.1439, 0.8762, 0.1021, 0.8746, 0.08823, 0.888, 0.1108, 0.889, 0.1216, 0.8755, 0.086, 0.8735, 0.06972, 0.8868, 0.08823, 0.888, 0.1021, 0.8746, 0.07404, 0.8723, 0.05594, 0.8853, 0.06972, 0.8868, 0.086, 0.8735, 0.06664, 0.8709, 0.04742, 0.8838, 0.05594, 0.8853, 0.07404, 0.8723, 0.0641, 0.8695, 0.04449, 0.8822, 0.04742, 0.8838, 0.06664, 0.8709, 0.0665, 0.8681, 0.04726, 0.8805, 0.04449, 0.8822, 0.0641, 0.8695, 0.07375, 0.8667, 0.05562, 0.879, 0.04726, 0.8805, 0.0665, 0.8681, 0.08558, 0.8655, 0.06925, 0.8775, 0.05562, 0.879, 0.07375, 0.8667, 0.1015, 0.8644, 0.08763, 0.8763, 0.06925, 0.8775, 0.08558, 0.8655, 0.121, 0.8635, 0.1101, 0.8752, 0.08763, 0.8763, 0.1015, 0.8644, 0.1432, 0.8628, 0.1357, 0.8745, 0.1101, 0.8752, 0.121, 0.8635, 0.1673, 0.8624, 0.1635, 0.874, 0.1357, 0.8745, 0.1432, 0.8628, 0.1924, 0.8623, 0.1924, 0.8738, 0.1635, 0.874, 0.1673, 0.8624, 0.2176, 0.8624, 0.2213, 0.874, 0.1924, 0.8738, 0.1924, 0.8623, 0.2417, 0.8628, 0.2492, 0.8745, 0.2213, 0.874, 0.2176, 0.8624, 0.264, 0.8635, 0.2749, 0.8752, 0.2492, 0.8745, 0.2417, 0.8628, 0.2836, 0.8644, 0.2974, 0.8762, 0.2749, 0.8752, 0.264, 0.8635, 0.2996, 0.8655, 0.3159, 0.8775, 0.2974, 0.8762, 0.2836, 0.8644, 0.3116, 0.8667, 0.3297, 0.8789, 0.3159, 0.8775, 0.2996, 0.8655, 0.319, 0.8681, 0.3382, 0.8805, 0.3297, 0.8789, 0.3116, 0.8667, 0.3215, 0.8695, 0.3411, 0.8821, 0.3382, 0.8805, 0.319, 0.8681, 0.3191, 0.8709, 0.3384, 0.8837, 0.3411, 0.8821, 0.3215, 0.8695, 0.3119, 0.8722, 0.33, 0.8853, 0.3384, 0.8837, 0.3191, 0.8709, 0.3, 0.8735, 0.3164, 0.8867, 0.33, 0.8853, 0.3119, 0.8722, 0.2841, 0.8746, 0.298, 0.888, 0.3164, 0.8867, 0.3, 0.8735, 0.2646, 0.8755, 0.2756, 0.889, 0.298, 0.888, 0.2841, 0.8746, 0.2424, 0.8761, 0.25, 0.8898, 0.2756, 0.889, 0.2646, 0.8755, 0.2183, 0.8765, 0.2222, 0.8903, 0.25, 0.8898, 0.2424, 0.8761, 0.2222, 0.7044, 0.2183, 0.7212, 0.2424, 0.7208, 0.25, 0.7039, 0.25, 0.7039, 0.2424, 0.7208, 0.2646, 0.7201, 0.2756, 0.7032, 0.2756, 0.7032, 0.2646, 0.7201, 0.2841, 0.7192, 0.298, 0.7021, 0.298, 0.7021, 0.2841, 0.7192, 0.3, 0.7181, 0.3164, 0.7009, 0.3164, 0.7009, 0.3, 0.7181, 0.3119, 0.7168, 0.33, 0.6994, 0.33, 0.6994, 0.3119, 0.7168, 0.3191, 0.7155, 0.3384, 0.6979, 0.3384, 0.6979, 0.3191, 0.7155, 0.3215, 0.7141, 0.3411, 0.6962, 0.3411, 0.6962, 0.3215, 0.7141, 0.319, 0.7127, 0.3382, 0.6946, 0.3382, 0.6946, 0.319, 0.7127, 0.3116, 0.7113, 0.3297, 0.6931, 0.3297, 0.6931, 0.3116, 0.7113, 0.2996, 0.7101, 0.3159, 0.6916, 0.3159, 0.6916, 0.2996, 0.7101, 0.2836, 0.709, 0.2974, 0.6904, 0.2974, 0.6904, 0.2836, 0.709, 0.264, 0.7081, 0.2749, 0.6893, 0.2749, 0.6893, 0.264, 0.7081, 0.2417, 0.7074, 0.2492, 0.6886, 0.2492, 0.6886, 0.2417, 0.7074, 0.2176, 0.707, 0.2213, 0.6881, 0.2213, 0.6881, 0.2176, 0.707, 0.2051, 0.6991, 0.2078, 0.6857, 0.121, 0.7081, 0.1101, 0.6894, 0.1058, 0.6869, 0.1085, 0.7002, 0.1673, 0.7462, 0.1432, 0.7466, 0.1322, 0.722, 0.1568, 0.7378, 0.2176, 0.7462, 0.1924, 0.746, 0.1814, 0.7214, 0.2031, 0.7103, 0.1101, 0.6894, 0.121, 0.7081, 0.1015, 0.709, 0.08763, 0.6904, 0.08763, 0.6904, 0.1015, 0.709, 0.08558, 0.7101, 0.06925, 0.6917, 0.06925, 0.6917, 0.08558, 0.7101, 0.07375, 0.7114, 0.05562, 0.6931, 0.05562, 0.6931, 0.07375, 0.7114, 0.0665, 0.7127, 0.04726, 0.6947, 0.04726, 0.6947, 0.0665, 0.7127, 0.0641, 0.7141, 0.04449, 0.6963, 0.04449, 0.6963, 0.0641, 0.7141, 0.06664, 0.7155, 0.04742, 0.6979, 0.04742, 0.6979, 0.06664, 0.7155, 0.07404, 0.7169, 0.05594, 0.6995, 0.05594, 0.6995, 0.07404, 0.7169, 0.086, 0.7181, 0.06972, 0.7009, 0.06972, 0.7009, 0.086, 0.7181, 0.1021, 0.7192, 0.08823, 0.7022, 0.08823, 0.7022, 0.1021, 0.7192, 0.1216, 0.7201, 0.1108, 0.7032, 0.1108, 0.7032, 0.1216, 0.7201, 0.1439, 0.7208, 0.1364, 0.7039, 0.1364, 0.7039, 0.1439, 0.7208, 0.1681, 0.7212, 0.1643, 0.7044, 0.1932, 0.7046, 0.1932, 0.7213, 0.2183, 0.7212, 0.2222, 0.7044, 0.1643, 0.7044, 0.1681, 0.7212, 0.1932, 0.7213, 0.1932, 0.7046, 0.1643, 0.8991, 0.1674, 0.902, 0.1932, 0.9022, 0.1932, 0.8992, 0.1932, 0.8992, 0.1932, 0.9022, 0.219, 0.902, 0.2222, 0.8991, 0.1364, 0.8986, 0.1426, 0.9016, 0.1674, 0.902, 0.1643, 0.8991, 0.1108, 0.8979, 0.1198, 0.9009, 0.1426, 0.9016, 0.1364, 0.8986, 0.08823, 0.8968, 0.0997, 0.9, 0.1198, 0.9009, 0.1108, 0.8979, 0.06972, 0.8956, 0.08322, 0.8989, 0.0997, 0.9, 0.08823, 0.8968, 0.05594, 0.8941, 0.07095, 0.8976, 0.08322, 0.8989, 0.06972, 0.8956, 0.04742, 0.8926, 0.06336, 0.8962, 0.07095, 0.8976, 0.05594, 0.8941, 0.04449, 0.891, 0.06075, 0.8948, 0.06336, 0.8962, 0.04742, 0.8926, 0.04726, 0.8893, 0.06322, 0.8933, 0.06075, 0.8948, 0.04449, 0.891, 0.05562, 0.8878, 0.07066, 0.892, 0.06322, 0.8933, 0.04726, 0.8893, 0.06925, 0.8863, 0.0828, 0.8907, 0.07066, 0.892, 0.05562, 0.8878, 0.08763, 0.8851, 0.09917, 0.8895, 0.0828, 0.8907, 0.06925, 0.8863, 0.1101, 0.884, 0.1191, 0.8886, 0.09917, 0.8895, 0.08763, 0.8851, 0.1357, 0.8833, 0.1419, 0.8879, 0.1191, 0.8886, 0.1101, 0.884, 0.1635, 0.8828, 0.1667, 0.8875, 0.1419, 0.8879, 0.1357, 0.8833, 0.1924, 0.8826, 0.1924, 0.8874, 0.1667, 0.8875, 0.1635, 0.8828, 0.2213, 0.8828, 0.2182, 0.8875, 0.1924, 0.8874, 0.1924, 0.8826, 0.2492, 0.8833, 0.243, 0.8879, 0.2182, 0.8875, 0.2213, 0.8828, 0.2749, 0.884, 0.2659, 0.8886, 0.243, 0.8879, 0.2492, 0.8833, 0.2974, 0.885, 0.2859, 0.8895, 0.2659, 0.8886, 0.2749, 0.884, 0.3159, 0.8863, 0.3024, 0.8906, 0.2859, 0.8895, 0.2974, 0.885, 0.3297, 0.8877, 0.3147, 0.8919, 0.3024, 0.8906, 0.3159, 0.8863, 0.3382, 0.8893, 0.3223, 0.8933, 0.3147, 0.8919, 0.3297, 0.8877, 0.3411, 0.8909, 0.3249, 0.8947, 0.3223, 0.8933, 0.3382, 0.8893, 0.3384, 0.8925, 0.3224, 0.8962, 0.3249, 0.8947, 0.3411, 0.8909, 0.33, 0.8941, 0.315, 0.8976, 0.3224, 0.8962, 0.3384, 0.8925, 0.3164, 0.8955, 0.3028, 0.8988, 0.315, 0.8976, 0.33, 0.8941, 0.298, 0.8968, 0.2865, 0.9, 0.3028, 0.8988, 0.3164, 0.8955, 0.2756, 0.8978, 0.2665, 0.9009, 0.2865, 0.9, 0.298, 0.8968, 0.25, 0.8986, 0.2437, 0.9016, 0.2665, 0.9009, 0.2756, 0.8978, 0.2222, 0.8991, 0.219, 0.902, 0.2437, 0.9016, 0.25, 0.8986, 0.1643, 0.9299, 0.1643, 0.9384, 0.1932, 0.9386, 0.1932, 0.93, 0.1932, 0.93, 0.1932, 0.9386, 0.2222, 0.9384, 0.2222, 0.9299, 0.1364, 0.9294, 0.1364, 0.9379, 0.1643, 0.9384, 0.1643, 0.9299, 0.1108, 0.9287, 0.1108, 0.9372, 0.1364, 0.9379, 0.1364, 0.9294, 0.08823, 0.9276, 0.08823, 0.9361, 0.1108, 0.9372, 0.1108, 0.9287, 0.06972, 0.9264, 0.06972, 0.9349, 0.08823, 0.9361, 0.08823, 0.9276, 0.05594, 0.9249, 0.05594, 0.9335, 0.06972, 0.9349, 0.06972, 0.9264, 0.04742, 0.9234, 0.02642, 0.9321, 0.05594, 0.9335, 0.05594, 0.9249, 0.04449, 0.9218, 0.04449, 0.9303, 0.02642, 0.9321, 0.04742, 0.9234, 0.04726, 0.9201, 0.04726, 0.9287, 0.04449, 0.9303, 0.04449, 0.9218, 0.05562, 0.9186, 0.05562, 0.9271, 0.04726, 0.9287, 0.04726, 0.9201, 0.06925, 0.9171, 0.06925, 0.9257, 0.05562, 0.9271, 0.05562, 0.9186, 0.08763, 0.9159, 0.08763, 0.9244, 0.06925, 0.9257, 0.06925, 0.9171, 0.1101, 0.9148, 0.1101, 0.9234, 0.08763, 0.9244, 0.08763, 0.9159, 0.1357, 0.9141, 0.1357, 0.9226, 0.1101, 0.9234, 0.1101, 0.9148, 0.1635, 0.9136, 0.1635, 0.9221, 0.1357, 0.9226, 0.1357, 0.9141, 0.1924, 0.9134, 0.1924, 0.922, 0.1635, 0.9221, 0.1635, 0.9136, 0.2213, 0.9136, 0.2213, 0.9221, 0.1924, 0.922, 0.1924, 0.9134, 0.2492, 0.9141, 0.2492, 0.9226, 0.2213, 0.9221, 0.2213, 0.9136, 0.2749, 0.9148, 0.2749, 0.9233, 0.2492, 0.9226, 0.2492, 0.9141, 0.2974, 0.9159, 0.2974, 0.9244, 0.2749, 0.9233, 0.2749, 0.9148, 0.3159, 0.9171, 0.3159, 0.9256, 0.2974, 0.9244, 0.2974, 0.9159, 0.3297, 0.9185, 0.3297, 0.9271, 0.3159, 0.9256, 0.3159, 0.9171, 0.3382, 0.9201, 0.3592, 0.9284, 0.3297, 0.9271, 0.3297, 0.9185, 0.3411, 0.9217, 0.3411, 0.9302, 0.3592, 0.9284, 0.3382, 0.9201, 0.3384, 0.9233, 0.3384, 0.9319, 0.3411, 0.9302, 0.3411, 0.9217, 0.33, 0.9249, 0.33, 0.9334, 0.3384, 0.9319, 0.3384, 0.9233, 0.3164, 0.9263, 0.3164, 0.9349, 0.33, 0.9334, 0.33, 0.9249, 0.298, 0.9276, 0.298, 0.9361, 0.3164, 0.9349, 0.3164, 0.9263, 0.2756, 0.9286, 0.2756, 0.9372, 0.298, 0.9361, 0.298, 0.9276, 0.25, 0.9294, 0.25, 0.9379, 0.2756, 0.9372, 0.2756, 0.9286, 0.2222, 0.9299, 0.2222, 0.9384, 0.25, 0.9379, 0.25, 0.9294, 0.1643, 0.9384, 0.1685, 0.9448, 0.1932, 0.9449, 0.1932, 0.9386, 0.1932, 0.9386, 0.1932, 0.9449, 0.2178, 0.9447, 0.2222, 0.9384, 0.1364, 0.9379, 0.1448, 0.9444, 0.1685, 0.9448, 0.1643, 0.9384, 0.1108, 0.9372, 0.1229, 0.9437, 0.1448, 0.9444, 0.1364, 0.9379, 0.08823, 0.9361, 0.1038, 0.9428, 0.1229, 0.9437, 0.1108, 0.9372, 0.06972, 0.9349, 0.088, 0.9418, 0.1038, 0.9428, 0.08823, 0.9361, 0.05594, 0.9335, 0.07627, 0.9405, 0.088, 0.9418, 0.06972, 0.9349, 0.5147, 0.3345, 0.5573, 0.3416, 0.5645, 0.3429, 0.5442, 0.3358, 0.5328, 0.3326, 0.5548, 0.3402, 0.5573, 0.3416, 0.5147, 0.3345, 0.04726, 0.9287, 0.06887, 0.9365, 0.06651, 0.9378, 0.04449, 0.9303, 0.05562, 0.9271, 0.07599, 0.9351, 0.06887, 0.9365, 0.04726, 0.9287, 0.06925, 0.9257, 0.0876, 0.9339, 0.07599, 0.9351, 0.05562, 0.9271, 0.08763, 0.9244, 0.1033, 0.9328, 0.0876, 0.9339, 0.06925, 0.9257, 0.1101, 0.9234, 0.1223, 0.932, 0.1033, 0.9328, 0.08763, 0.9244, 0.1357, 0.9226, 0.1441, 0.9313, 0.1223, 0.932, 0.1101, 0.9234, 0.1635, 0.9221, 0.1678, 0.9309, 0.1441, 0.9313, 0.1357, 0.9226, 0.1924, 0.922, 0.1925, 0.9307, 0.1678, 0.9309, 0.1635, 0.9221, 0.2213, 0.9221, 0.2171, 0.9309, 0.1925, 0.9307, 0.1924, 0.922, 0.2492, 0.9226, 0.2408, 0.9313, 0.2171, 0.9309, 0.2213, 0.9221, 0.2749, 0.9233, 0.2627, 0.9319, 0.2408, 0.9313, 0.2492, 0.9226, 0.2974, 0.9244, 0.2819, 0.9328, 0.2627, 0.9319, 0.2749, 0.9233, 0.3159, 0.9256, 0.2976, 0.9339, 0.2819, 0.9328, 0.2974, 0.9244, 0.3297, 0.9271, 0.3094, 0.9351, 0.2976, 0.9339, 0.3159, 0.9256, 0.8475, 0.3307, 0.8049, 0.3388, 0.7976, 0.3374, 0.818, 0.3294, 0.8294, 0.3326, 0.8074, 0.3401, 0.8049, 0.3388, 0.8475, 0.3307, 0.3384, 0.9319, 0.3168, 0.9392, 0.3191, 0.9378, 0.3411, 0.9302, 0.33, 0.9334, 0.3096, 0.9405, 0.3168, 0.9392, 0.3384, 0.9319, 0.3164, 0.9349, 0.298, 0.9417, 0.3096, 0.9405, 0.33, 0.9334, 0.298, 0.9361, 0.2824, 0.9428, 0.298, 0.9417, 0.3164, 0.9349, 0.2756, 0.9372, 0.2633, 0.9437, 0.2824, 0.9428, 0.298, 0.9361, 0.25, 0.9379, 0.2415, 0.9443, 0.2633, 0.9437, 0.2756, 0.9372, 0.2222, 0.9384, 0.2178, 0.9447, 0.2415, 0.9443, 0.25, 0.9379, 0.219, 0.9267, 0.2222, 0.9299, 0.25, 0.9294, 0.2437, 0.9263, 0.2437, 0.9263, 0.25, 0.9294, 0.2756, 0.9286, 0.2665, 0.9256, 0.2665, 0.9256, 0.2756, 0.9286, 0.298, 0.9276, 0.2865, 0.9247, 0.2865, 0.9247, 0.298, 0.9276, 0.3164, 0.9263, 0.3028, 0.9236, 0.3028, 0.9236, 0.3164, 0.9263, 0.33, 0.9249, 0.315, 0.9223, 0.315, 0.9223, 0.33, 0.9249, 0.3384, 0.9233, 0.3224, 0.9209, 0.3224, 0.9209, 0.3384, 0.9233, 0.3411, 0.9217, 0.3249, 0.9195, 0.3249, 0.9195, 0.3411, 0.9217, 0.3382, 0.9201, 0.3223, 0.918, 0.3223, 0.918, 0.3382, 0.9201, 0.3297, 0.9185, 0.3147, 0.9167, 0.3147, 0.9167, 0.3297, 0.9185, 0.3159, 0.9171, 0.3024, 0.9154, 0.3024, 0.9154, 0.3159, 0.9171, 0.2974, 0.9159, 0.2859, 0.9143, 0.2859, 0.9143, 0.2974, 0.9159, 0.2749, 0.9148, 0.2659, 0.9133, 0.2659, 0.9133, 0.2749, 0.9148, 0.2492, 0.9141, 0.243, 0.9127, 0.243, 0.9127, 0.2492, 0.9141, 0.2213, 0.9136, 0.2182, 0.9122, 0.2182, 0.9122, 0.2213, 0.9136, 0.1924, 0.9134, 0.1924, 0.9121, 0.1924, 0.9121, 0.1924, 0.9134, 0.1635, 0.9136, 0.1667, 0.9123, 0.1667, 0.9123, 0.1635, 0.9136, 0.1357, 0.9141, 0.1419, 0.9127, 0.1419, 0.9127, 0.1357, 0.9141, 0.1101, 0.9148, 0.1191, 0.9134, 0.1191, 0.9134, 0.1101, 0.9148, 0.08763, 0.9159, 0.09917, 0.9143, 0.09917, 0.9143, 0.08763, 0.9159, 0.06925, 0.9171, 0.0828, 0.9154, 0.0828, 0.9154, 0.06925, 0.9171, 0.05562, 0.9186, 0.07066, 0.9167, 0.07066, 0.9167, 0.05562, 0.9186, 0.04726, 0.9201, 0.06322, 0.9181, 0.06322, 0.9181, 0.04726, 0.9201, 0.04449, 0.9218, 0.06075, 0.9195, 0.06075, 0.9195, 0.04449, 0.9218, 0.04742, 0.9234, 0.06336, 0.921, 0.06336, 0.921, 0.04742, 0.9234, 0.05594, 0.9249, 0.07095, 0.9223, 0.07095, 0.9223, 0.05594, 0.9249, 0.06972, 0.9264, 0.08322, 0.9236, 0.08322, 0.9236, 0.06972, 0.9264, 0.08823, 0.9276, 0.0997, 0.9247, 0.0997, 0.9247, 0.08823, 0.9276, 0.1108, 0.9287, 0.1198, 0.9257, 0.1198, 0.9257, 0.1108, 0.9287, 0.1364, 0.9294, 0.1426, 0.9263, 0.1426, 0.9263, 0.1364, 0.9294, 0.1643, 0.9299, 0.1674, 0.9268, 0.1932, 0.9269, 0.1932, 0.93, 0.2222, 0.9299, 0.219, 0.9267, 0.1674, 0.9268, 0.1643, 0.9299, 0.1932, 0.93, 0.1932, 0.9269, 0.6557, 0.3044, 0.6557, 0.3291, 0.6815, 0.3292, 0.6815, 0.3045, 0.6815, 0.3045, 0.6815, 0.3292, 0.7072, 0.3291, 0.7072, 0.3043, 0.6309, 0.3039, 0.6309, 0.3287, 0.6557, 0.3291, 0.6557, 0.3044, 0.608, 0.3033, 0.608, 0.328, 0.6309, 0.3287, 0.6309, 0.3039, 0.588, 0.3023, 0.588, 0.3271, 0.608, 0.328, 0.608, 0.3033, 0.5715, 0.3012, 0.5715, 0.326, 0.588, 0.3271, 0.588, 0.3023, 0.5592, 0.3, 0.5592, 0.3247, 0.5715, 0.326, 0.5715, 0.3012, 0.5516, 0.2986, 0.5516, 0.3233, 0.5592, 0.3247, 0.5592, 0.3, 0.549, 0.2971, 0.549, 0.3219, 0.5516, 0.3233, 0.5516, 0.2986, 0.5515, 0.2957, 0.5515, 0.3204, 0.549, 0.3219, 0.549, 0.2971, 0.5589, 0.2943, 0.5589, 0.319, 0.5515, 0.3204, 0.5515, 0.2957, 0.5711, 0.293, 0.5711, 0.3178, 0.5589, 0.319, 0.5589, 0.2943, 0.5874, 0.2919, 0.5874, 0.3166, 0.5711, 0.3178, 0.5711, 0.293, 0.6074, 0.291, 0.6074, 0.3157, 0.5874, 0.3166, 0.5874, 0.2919, 0.6302, 0.2903, 0.6302, 0.315, 0.6074, 0.3157, 0.6074, 0.291, 0.655, 0.2899, 0.655, 0.3146, 0.6302, 0.315, 0.6302, 0.2903, 0.6807, 0.2897, 0.6807, 0.3145, 0.655, 0.3146, 0.655, 0.2899, 0.7065, 0.2898, 0.7065, 0.3146, 0.6807, 0.3145, 0.6807, 0.2897, 0.7313, 0.2903, 0.7313, 0.315, 0.7065, 0.3146, 0.7065, 0.2898, 0.7542, 0.2909, 0.7542, 0.3157, 0.7313, 0.315, 0.7313, 0.2903, 0.7742, 0.2919, 0.7742, 0.3166, 0.7542, 0.3157, 0.7542, 0.2909, 0.7907, 0.293, 0.7907, 0.3177, 0.7742, 0.3166, 0.7742, 0.2919, 0.803, 0.2943, 0.803, 0.319, 0.7907, 0.3177, 0.7907, 0.293, 0.8106, 0.2956, 0.8106, 0.3204, 0.803, 0.319, 0.803, 0.2943, 0.8132, 0.2971, 0.8132, 0.3218, 0.8106, 0.3204, 0.8106, 0.2956, 0.8107, 0.2985, 0.8107, 0.3233, 0.8132, 0.3218, 0.8132, 0.2971, 0.8033, 0.2999, 0.8033, 0.3247, 0.8107, 0.3233, 0.8107, 0.2985, 0.3028, 0.8988, 0.3028, 0.9236, 0.315, 0.9223, 0.315, 0.8976, 0.7747, 0.3023, 0.7747, 0.3271, 0.7911, 0.3259, 0.7911, 0.3012, 0.7548, 0.3032, 0.7548, 0.328, 0.7747, 0.3271, 0.7747, 0.3023, 0.732, 0.3039, 0.732, 0.3287, 0.7548, 0.328, 0.7548, 0.3032, 0.7072, 0.3043, 0.7072, 0.3291, 0.732, 0.3287, 0.732, 0.3039, 0.2222, 0.8903, 0.2222, 0.8991, 0.25, 0.8986, 0.25, 0.8898, 0.25, 0.8898, 0.25, 0.8986, 0.2756, 0.8978, 0.2756, 0.889, 0.2756, 0.889, 0.2756, 0.8978, 0.298, 0.8968, 0.298, 0.888, 0.298, 0.888, 0.298, 0.8968, 0.3164, 0.8955, 0.3164, 0.8867, 0.3164, 0.8867, 0.3164, 0.8955, 0.33, 0.8941, 0.33, 0.8853, 0.33, 0.8853, 0.33, 0.8941, 0.3384, 0.8925, 0.3384, 0.8837, 0.3384, 0.8837, 0.3384, 0.8925, 0.3411, 0.8909, 0.3411, 0.8821, 0.3411, 0.8821, 0.3411, 0.8909, 0.3382, 0.8893, 0.3382, 0.8805, 0.3382, 0.8805, 0.3382, 0.8893, 0.3297, 0.8877, 0.3297, 0.8789, 0.3297, 0.8789, 0.3297, 0.8877, 0.3159, 0.8863, 0.3159, 0.8775, 0.3159, 0.8775, 0.3159, 0.8863, 0.2974, 0.885, 0.2974, 0.8762, 0.2974, 0.8762, 0.2974, 0.885, 0.2749, 0.884, 0.2749, 0.8752, 0.2749, 0.8752, 0.2749, 0.884, 0.2492, 0.8833, 0.2492, 0.8745, 0.2492, 0.8745, 0.2492, 0.8833, 0.2213, 0.8828, 0.2213, 0.874, 0.2213, 0.874, 0.2213, 0.8828, 0.1924, 0.8826, 0.1924, 0.8738, 0.1924, 0.8738, 0.1924, 0.8826, 0.1635, 0.8828, 0.1635, 0.874, 0.1635, 0.874, 0.1635, 0.8828, 0.1357, 0.8833, 0.1357, 0.8745, 0.1357, 0.8745, 0.1357, 0.8833, 0.1101, 0.884, 0.1101, 0.8752, 0.1101, 0.8752, 0.1101, 0.884, 0.08763, 0.8851, 0.08763, 0.8763, 0.08763, 0.8763, 0.08763, 0.8851, 0.06925, 0.8863, 0.06925, 0.8775, 0.06925, 0.8775, 0.06925, 0.8863, 0.05562, 0.8878, 0.05562, 0.879, 0.05562, 0.879, 0.05562, 0.8878, 0.04726, 0.8893, 0.04726, 0.8805, 0.04726, 0.8805, 0.04726, 0.8893, 0.04449, 0.891, 0.04449, 0.8822, 0.04449, 0.8822, 0.04449, 0.891, 0.04742, 0.8926, 0.04742, 0.8838, 0.04742, 0.8838, 0.04742, 0.8926, 0.05594, 0.8941, 0.05594, 0.8853, 0.05594, 0.8853, 0.05594, 0.8941, 0.06972, 0.8956, 0.06972, 0.8868, 0.06972, 0.8868, 0.06972, 0.8956, 0.08823, 0.8968, 0.08823, 0.888, 0.08823, 0.888, 0.08823, 0.8968, 0.1108, 0.8979, 0.1108, 0.889, 0.1108, 0.889, 0.1108, 0.8979, 0.1364, 0.8986, 0.1364, 0.8898, 0.1364, 0.8898, 0.1364, 0.8986, 0.1643, 0.8991, 0.1643, 0.8903, 0.1932, 0.8904, 0.1932, 0.8992, 0.2222, 0.8991, 0.2222, 0.8903, 0.1643, 0.8903, 0.1643, 0.8991, 0.1932, 0.8992, 0.1932, 0.8904, 0.2183, 0.7603, 0.2183, 0.8765, 0.2424, 0.8761, 0.2424, 0.7599, 0.2424, 0.7599, 0.2424, 0.8761, 0.2646, 0.8755, 0.2646, 0.7592, 0.2646, 0.7592, 0.2646, 0.8755, 0.2841, 0.8746, 0.2841, 0.7583, 0.2841, 0.7583, 0.2841, 0.8746, 0.3, 0.8735, 0.3, 0.7572, 0.3, 0.7572, 0.3, 0.8735, 0.3119, 0.8722, 0.3119, 0.756, 0.3119, 0.756, 0.3119, 0.8722, 0.3191, 0.8709, 0.3191, 0.7546, 0.3191, 0.7546, 0.3191, 0.8709, 0.3215, 0.8695, 0.3215, 0.7532, 0.3215, 0.7532, 0.3215, 0.8695, 0.319, 0.8681, 0.319, 0.7518, 0.319, 0.7518, 0.319, 0.8681, 0.3116, 0.8667, 0.3116, 0.7505, 0.3116, 0.7505, 0.3116, 0.8667, 0.2996, 0.8655, 0.2996, 0.7492, 0.2996, 0.7492, 0.2996, 0.8655, 0.2836, 0.8644, 0.2836, 0.7481, 0.2836, 0.7481, 0.2836, 0.8644, 0.264, 0.8635, 0.264, 0.7472, 0.264, 0.7472, 0.264, 0.8635, 0.2417, 0.8628, 0.2417, 0.7466, 0.2417, 0.7466, 0.2417, 0.8628, 0.2176, 0.8624, 0.2176, 0.7462, 0.2176, 0.7462, 0.2176, 0.8624, 0.1924, 0.8623, 0.1924, 0.746, 0.1924, 0.746, 0.1924, 0.8623, 0.1673, 0.8624, 0.1673, 0.7462, 0.1673, 0.7462, 0.1673, 0.8624, 0.1432, 0.8628, 0.1432, 0.7466, 0.1432, 0.7466, 0.1432, 0.8628, 0.121, 0.8635, 0.121, 0.7473, 0.121, 0.7473, 0.121, 0.8635, 0.1015, 0.8644, 0.1015, 0.7482, 0.1015, 0.7482, 0.1015, 0.8644, 0.08558, 0.8655, 0.08558, 0.7492, 0.08558, 0.7492, 0.08558, 0.8655, 0.07375, 0.8667, 0.07375, 0.7505, 0.07375, 0.7505, 0.07375, 0.8667, 0.0665, 0.8681, 0.0665, 0.7518, 0.0665, 0.7518, 0.0665, 0.8681, 0.0641, 0.8695, 0.0641, 0.7533, 0.0641, 0.7533, 0.0641, 0.8695, 0.06664, 0.8709, 0.06664, 0.7547, 0.06664, 0.7547, 0.06664, 0.8709, 0.07404, 0.8723, 0.07404, 0.756, 0.07404, 0.756, 0.07404, 0.8723, 0.086, 0.8735, 0.086, 0.7573, 0.086, 0.7573, 0.086, 0.8735, 0.1021, 0.8746, 0.1021, 0.7583, 0.1021, 0.7583, 0.1021, 0.8746, 0.1216, 0.8755, 0.1216, 0.7592, 0.1216, 0.7592, 0.1216, 0.8755, 0.1439, 0.8762, 0.1439, 0.7599, 0.1439, 0.7599, 0.1439, 0.8762, 0.1681, 0.8766, 0.1681, 0.7603, 0.1932, 0.7604, 0.1932, 0.8767, 0.2183, 0.8765, 0.2183, 0.7603, 0.1681, 0.7603, 0.1681, 0.8766, 0.1932, 0.8767, 0.1932, 0.7604, 0.1643, 0.6792, 0.1643, 0.7044, 0.1932, 0.7046, 0.1932, 0.6794, 0.1932, 0.6794, 0.1932, 0.7046, 0.2222, 0.7044, 0.2222, 0.6792, 0.1364, 0.6788, 0.1364, 0.7039, 0.1643, 0.7044, 0.1643, 0.6792, 0.1108, 0.678, 0.1108, 0.7032, 0.1364, 0.7039, 0.1364, 0.6788, 0.08823, 0.677, 0.08823, 0.7022, 0.1108, 0.7032, 0.1108, 0.678, 0.06972, 0.6757, 0.06972, 0.7009, 0.08823, 0.7022, 0.08823, 0.677, 0.05594, 0.6743, 0.05594, 0.6995, 0.06972, 0.7009, 0.06972, 0.6757, 0.04742, 0.6727, 0.04742, 0.6979, 0.05594, 0.6995, 0.05594, 0.6743, 0.04449, 0.6711, 0.04449, 0.6963, 0.04742, 0.6979, 0.04742, 0.6727, 0.04726, 0.6695, 0.04726, 0.6947, 0.04449, 0.6963, 0.04449, 0.6711, 0.05562, 0.6679, 0.05562, 0.6931, 0.04726, 0.6947, 0.04726, 0.6695, 0.06925, 0.6665, 0.06925, 0.6917, 0.05562, 0.6931, 0.05562, 0.6679, 0.08763, 0.6652, 0.08763, 0.6904, 0.06925, 0.6917, 0.06925, 0.6665, 0.1101, 0.6642, 0.1101, 0.6894, 0.08763, 0.6904, 0.08763, 0.6652, 0.1101, 0.6894, 0.1101, 0.6642, 0.1012, 0.6617, 0.1058, 0.6869, 0.2213, 0.6629, 0.2213, 0.6881, 0.2078, 0.6857, 0.2125, 0.6605, 0.1364, 0.6788, 0.1643, 0.6792, 0.1927, 0.6711, 0.1927, 0.6711, 0.2222, 0.6792, 0.25, 0.6788, 0.1927, 0.6711, 0.1927, 0.6711, 0.2492, 0.6634, 0.2492, 0.6886, 0.2213, 0.6881, 0.2213, 0.6629, 0.2749, 0.6642, 0.2749, 0.6893, 0.2492, 0.6886, 0.2492, 0.6634, 0.2974, 0.6652, 0.2974, 0.6904, 0.2749, 0.6893, 0.2749, 0.6642, 0.3159, 0.6665, 0.3159, 0.6916, 0.2974, 0.6904, 0.2974, 0.6652, 0.3297, 0.6679, 0.3297, 0.6931, 0.3159, 0.6916, 0.3159, 0.6665, 0.3382, 0.6694, 0.3382, 0.6946, 0.3297, 0.6931, 0.3297, 0.6679, 0.3411, 0.6711, 0.3411, 0.6962, 0.3382, 0.6946, 0.3382, 0.6694, 0.3384, 0.6727, 0.3384, 0.6979, 0.3411, 0.6962, 0.3411, 0.6711, 0.33, 0.6742, 0.33, 0.6994, 0.3384, 0.6979, 0.3384, 0.6727, 0.3164, 0.6757, 0.3164, 0.7009, 0.33, 0.6994, 0.33, 0.6742, 0.298, 0.6769, 0.298, 0.7021, 0.3164, 0.7009, 0.3164, 0.6757, 0.2756, 0.678, 0.2756, 0.7032, 0.298, 0.7021, 0.298, 0.6769, 0.25, 0.6788, 0.25, 0.7039, 0.2756, 0.7032, 0.2756, 0.678, 0.2222, 0.6792, 0.2222, 0.7044, 0.25, 0.7039, 0.25, 0.6788, 0.08396, 0.9662, 0.08176, 0.9649, 0.08176, 0.7943, 0.08396, 0.7955, 0.298, 0.9688, 0.2824, 0.9699, 0.2716, 0.9693, 0.2853, 0.9684, 0.1925, 0.9579, 0.2171, 0.958, 0.2142, 0.9588, 0.1925, 0.9587, 0.1448, 0.9715, 0.1229, 0.9708, 0.1314, 0.9701, 0.1506, 0.9707, 0.1223, 0.9591, 0.1441, 0.9584, 0.15, 0.9592, 0.1309, 0.9598, 0.3191, 0.9649, 0.3168, 0.9663, 0.3018, 0.9661, 0.3039, 0.9649, 0.2178, 0.9719, 0.1932, 0.972, 0.1931, 0.9711, 0.2148, 0.971, 0.07599, 0.9622, 0.0876, 0.961, 0.1003, 0.9615, 0.09009, 0.9626, 0.2976, 0.961, 0.3094, 0.9622, 0.2953, 0.9625, 0.285, 0.9615, 0.06901, 0.9663, 0.06651, 0.9649, 0.08176, 0.9649, 0.08396, 0.9662, 0.2633, 0.9708, 0.2415, 0.9714, 0.2356, 0.9707, 0.2548, 0.9701, 0.2408, 0.9584, 0.2627, 0.959, 0.2543, 0.9597, 0.235, 0.9592, 0.1038, 0.9699, 0.088, 0.9689, 0.1007, 0.9684, 0.1145, 0.9693, 0.3096, 0.9676, 0.298, 0.9688, 0.2853, 0.9684, 0.2955, 0.9673, 0.1678, 0.958, 0.1925, 0.9579, 0.1925, 0.9587, 0.1708, 0.9588, 0.1685, 0.9719, 0.1448, 0.9715, 0.1506, 0.9707, 0.1715, 0.971, 0.1033, 0.9599, 0.1223, 0.9591, 0.1309, 0.9598, 0.1141, 0.9605, 0.2415, 0.9714, 0.2178, 0.9719, 0.2148, 0.971, 0.2356, 0.9707, 0.3166, 0.9635, 0.3191, 0.9649, 0.3039, 0.9649, 0.3017, 0.9637, 0.06887, 0.9636, 0.07599, 0.9622, 0.09009, 0.9626, 0.08383, 0.9637, 0.2819, 0.9599, 0.2976, 0.961, 0.285, 0.9615, 0.2711, 0.9605, 0.07627, 0.9676, 0.06901, 0.9663, 0.08396, 0.9662, 0.09034, 0.9673, 0.2824, 0.9699, 0.2633, 0.9708, 0.2548, 0.9701, 0.2716, 0.9693, 0.2171, 0.958, 0.2408, 0.9584, 0.235, 0.9592, 0.2142, 0.9588, 0.1229, 0.9708, 0.1038, 0.9699, 0.1145, 0.9693, 0.1314, 0.9701, 0.1441, 0.9584, 0.1678, 0.958, 0.1708, 0.9588, 0.15, 0.9592, 0.3168, 0.9663, 0.3096, 0.9676, 0.2955, 0.9673, 0.3018, 0.9661, 0.1932, 0.972, 0.1685, 0.9719, 0.1715, 0.971, 0.1931, 0.9711, 0.0876, 0.961, 0.1033, 0.9599, 0.1141, 0.9605, 0.1003, 0.9615, 0.3094, 0.9622, 0.3166, 0.9635, 0.3017, 0.9637, 0.2953, 0.9625, 0.06651, 0.9649, 0.06887, 0.9636, 0.08383, 0.9637, 0.08176, 0.9649, 0.2627, 0.959, 0.2819, 0.9599, 0.2711, 0.9605, 0.2543, 0.9597, 0.1007, 0.7978, 0.09034, 0.7967, 0.1325, 0.7362, 0.1386, 0.7368, 0.2548, 0.9701, 0.2356, 0.9707, 0.2356, 0.8, 0.2548, 0.7994, 0.235, 0.9592, 0.2543, 0.9597, 0.2543, 0.7891, 0.235, 0.7885, 0.08383, 0.9637, 0.09009, 0.9626, 0.09009, 0.7919, 0.08383, 0.7931, 0.2711, 0.9605, 0.285, 0.9615, 0.285, 0.7908, 0.2711, 0.7899, 0.1931, 0.9711, 0.1715, 0.971, 0.1715, 0.8004, 0.1931, 0.8005, 0.1003, 0.9615, 0.1141, 0.9605, 0.1141, 0.7899, 0.1003, 0.7908, 0.2953, 0.9625, 0.3017, 0.9637, 0.3017, 0.7931, 0.2953, 0.7919, 0.1506, 0.9707, 0.1314, 0.9701, 0.1314, 0.7995, 0.1506, 0.8, 0.1309, 0.9598, 0.15, 0.9592, 0.15, 0.7885, 0.1309, 0.7891, 0.3039, 0.9649, 0.3018, 0.9661, 0.3018, 0.7955, 0.3039, 0.7943, 0.1145, 0.9693, 0.1007, 0.9684, 0.1007, 0.7978, 0.1145, 0.7987, 0.2955, 0.9673, 0.2853, 0.9684, 0.2853, 0.7977, 0.2955, 0.7966, 0.1708, 0.9588, 0.1925, 0.9587, 0.1925, 0.7881, 0.1708, 0.7882, 0.09034, 0.9673, 0.08396, 0.9662, 0.08396, 0.7955, 0.09034, 0.7967, 0.2716, 0.9693, 0.2548, 0.9701, 0.2548, 0.7994, 0.2716, 0.7987, 0.2142, 0.9588, 0.235, 0.9592, 0.235, 0.7885, 0.2142, 0.7882, 0.08176, 0.9649, 0.08383, 0.9637, 0.08383, 0.7931, 0.08176, 0.7943, 0.2356, 0.9707, 0.2148, 0.971, 0.2148, 0.8004, 0.2356, 0.8, 0.2543, 0.9597, 0.2711, 0.9605, 0.2711, 0.7899, 0.2543, 0.7891, 0.2148, 0.971, 0.1931, 0.9711, 0.1931, 0.8005, 0.2148, 0.8004, 0.09009, 0.9626, 0.1003, 0.9615, 0.1003, 0.7908, 0.09009, 0.7919, 0.285, 0.9615, 0.2953, 0.9625, 0.2953, 0.7919, 0.285, 0.7908, 0.1715, 0.971, 0.1506, 0.9707, 0.1506, 0.8, 0.1715, 0.8004, 0.1141, 0.9605, 0.1309, 0.9598, 0.1309, 0.7891, 0.1141, 0.7899, 0.3017, 0.9637, 0.3039, 0.9649, 0.3039, 0.7943, 0.3017, 0.7931, 0.1314, 0.9701, 0.1145, 0.9693, 0.1145, 0.7987, 0.1314, 0.7995, 0.15, 0.9592, 0.1708, 0.9588, 0.1708, 0.7882, 0.15, 0.7885, 0.3018, 0.9661, 0.2955, 0.9673, 0.2955, 0.7966, 0.3018, 0.7955, 0.1007, 0.9684, 0.09034, 0.9673, 0.09034, 0.7967, 0.1007, 0.7978, 0.2853, 0.9684, 0.2716, 0.9693, 0.2716, 0.7987, 0.2853, 0.7977, 0.1925, 0.9587, 0.2142, 0.9588, 0.2142, 0.7882, 0.1925, 0.7881, 0.1272, 0.2482, 0.1272, 0.2482, 0.1272, 0.2482, 0.1272, 0.2482, 0.1272, 0.2482, 0.1272, 0.2482, 0.1272, 0.2482, 0.1272, 0.2482, 0.1272, 0.2482, 0.1272, 0.2482, 0.1272, 0.2482, 0.1272, 0.2482, 0.1272, 0.2482, 0.1272, 0.2482, 0.1272, 0.2482, 0.1272, 0.2482, 0.1272, 0.2482, 0.1272, 0.2482, 0.1272, 0.2482, 0.1272, 0.2482, 0.1272, 0.2482, 0.1272, 0.2482, 0.1272, 0.2482, 0.1272, 0.2482, 0.1272, 0.2482, 0.1272, 0.2482, 0.1272, 0.2482, 0.1272, 0.2482, 0.1272, 0.2482, 0.1272, 0.2482, 0.1272, 0.2482, 0.1272, 0.2482, 0.2853, 0.7977, 0.2716, 0.7987, 0.2392, 0.7374, 0.2472, 0.7368, 0.1925, 0.7881, 0.2142, 0.7882, 0.2054, 0.7312, 0.1926, 0.7311, 0.08396, 0.7955, 0.08176, 0.7943, 0.1275, 0.7348, 0.1288, 0.7355, 0.2548, 0.7994, 0.2356, 0.8, 0.218, 0.7382, 0.2293, 0.7378, 0.235, 0.7885, 0.2543, 0.7891, 0.229, 0.7317, 0.2176, 0.7314, 0.08383, 0.7931, 0.09009, 0.7919, 0.1324, 0.7334, 0.1287, 0.7341, 0.2711, 0.7899, 0.285, 0.7908, 0.247, 0.7327, 0.2389, 0.7322, 0.1931, 0.8005, 0.1715, 0.8004, 0.1803, 0.7384, 0.193, 0.7384, 0.1003, 0.7908, 0.1141, 0.7899, 0.1465, 0.7322, 0.1384, 0.7328, 0.2953, 0.7919, 0.3017, 0.7931, 0.2569, 0.7341, 0.2531, 0.7334, 0.1506, 0.8, 0.1314, 0.7995, 0.1567, 0.7378, 0.168, 0.7382, 0.1309, 0.7891, 0.15, 0.7885, 0.1676, 0.7314, 0.1564, 0.7317, 0.3039, 0.7943, 0.3018, 0.7955, 0.2569, 0.7355, 0.2582, 0.7348, 0.1145, 0.7987, 0.1007, 0.7978, 0.1386, 0.7368, 0.1467, 0.7374, 0.2955, 0.7966, 0.2853, 0.7977, 0.2472, 0.7368, 0.2533, 0.7362, 0.1708, 0.7882, 0.1925, 0.7881, 0.1926, 0.7311, 0.1799, 0.7312, 0.09034, 0.7967, 0.08396, 0.7955, 0.1288, 0.7355, 0.1325, 0.7362, 0.2716, 0.7987, 0.2548, 0.7994, 0.2293, 0.7378, 0.2392, 0.7374, 0.2142, 0.7882, 0.235, 0.7885, 0.2176, 0.7314, 0.2054, 0.7312, 0.08176, 0.7943, 0.08383, 0.7931, 0.1287, 0.7341, 0.1275, 0.7348, 0.2356, 0.8, 0.2148, 0.8004, 0.2057, 0.7384, 0.218, 0.7382, 0.2543, 0.7891, 0.2711, 0.7899, 0.2389, 0.7322, 0.229, 0.7317, 0.2148, 0.8004, 0.1931, 0.8005, 0.193, 0.7384, 0.2057, 0.7384, 0.09009, 0.7919, 0.1003, 0.7908, 0.1384, 0.7328, 0.1324, 0.7334, 0.3242, 0.7579, 0.3345, 0.759, 0.2923, 0.7005, 0.2893, 0.7001, 0.2862, 0.6998, 0.1715, 0.8004, 0.1506, 0.8, 0.168, 0.7382, 0.1803, 0.7384, 0.1141, 0.7899, 0.1309, 0.7891, 0.1564, 0.7317, 0.1465, 0.7322, 0.3017, 0.7931, 0.3039, 0.7943, 0.2582, 0.7348, 0.2569, 0.7341, 0.1314, 0.7995, 0.1145, 0.7987, 0.1467, 0.7374, 0.1567, 0.7378, 0.15, 0.7885, 0.1708, 0.7882, 0.1799, 0.7312, 0.1676, 0.7314, 0.3018, 0.7955, 0.2955, 0.7966, 0.2533, 0.7362, 0.2569, 0.7355, 0.1498, 0.09052, 0.1599, 0.09021, 0.1688, 0.08981, 0.176, 0.08931, 0.1814, 0.08874, 0.1847, 0.08812, 0.1858, 0.08748, 0.1846, 0.08684, 0.1813, 0.08623, 0.1758, 0.08566, 0.1685, 0.08517, 0.1596, 0.08476, 0.1495, 0.08446, 0.1385, 0.08428, 0.127, 0.08422, 0.1156, 0.08428, 0.1046, 0.08447, 0.09454, 0.08477, 0.08568, 0.08518, 0.07842, 0.08568, 0.07304, 0.08625, 0.06974, 0.08686, 0.06864, 0.0875, 0.0698, 0.08814, 0.07317, 0.08876, 0.07861, 0.08932, 0.08592, 0.08982, 0.09482, 0.09022, 0.105, 0.09053, 0.116, 0.09071, 0.1274, 0.09077, 0.1388, 0.09071, 0.116, 0.09071, 0.105, 0.09053, 0.1272, 0.2482, 0.1272, 0.2482, 0.08568, 0.08518, 0.09454, 0.08477, 0.1272, 0.2482, 0.1272, 0.2482, 0.1846, 0.08684, 0.1858, 0.08748, 0.1272, 0.2482, 0.1272, 0.2482, 0.09482, 0.09022, 0.08592, 0.08982, 0.1272, 0.2482, 0.1272, 0.2482, 0.1046, 0.08447, 0.1156, 0.08428, 0.1272, 0.2482, 0.1272, 0.2482, 0.1847, 0.08812, 0.1814, 0.08874, 0.1272, 0.2482, 0.1272, 0.2482, 0.07861, 0.08932, 0.07317, 0.08876, 0.1272, 0.2482, 0.1272, 0.2482, 0.176, 0.08931, 0.1688, 0.08981, 0.1272, 0.2482, 0.1272, 0.2482, 0.127, 0.08422, 0.1385, 0.08428, 0.1272, 0.2482, 0.1272, 0.2482, 0.0698, 0.08814, 0.06864, 0.0875, 0.1272, 0.2482, 0.1272, 0.2482, 0.1599, 0.09021, 0.1498, 0.09052, 0.1272, 0.2482, 0.1272, 0.2482, 0.1495, 0.08446, 0.1596, 0.08476, 0.1272, 0.2482, 0.1272, 0.2482, 0.06974, 0.08686, 0.07304, 0.08625, 0.1272, 0.2482, 0.1272, 0.2482, 0.1685, 0.08517, 0.1758, 0.08566, 0.1272, 0.2482, 0.1272, 0.2482, 0.1274, 0.09077, 0.116, 0.09071, 0.1272, 0.2482, 0.1272, 0.2482, 0.07842, 0.08568, 0.08568, 0.08518, 0.1272, 0.2482, 0.1272, 0.2482, 0.1813, 0.08623, 0.1846, 0.08684, 0.1272, 0.2482, 0.1272, 0.2482, 0.105, 0.09053, 0.09482, 0.09022, 0.1272, 0.2482, 0.1272, 0.2482, 0.09454, 0.08477, 0.1046, 0.08447, 0.1272, 0.2482, 0.1272, 0.2482, 0.1858, 0.08748, 0.1847, 0.08812, 0.1272, 0.2482, 0.1272, 0.2482, 0.08592, 0.08982, 0.07861, 0.08932, 0.1272, 0.2482, 0.1272, 0.2482, 0.1814, 0.08874, 0.176, 0.08931, 0.1272, 0.2482, 0.1272, 0.2482, 0.1156, 0.08428, 0.127, 0.08422, 0.1272, 0.2482, 0.1272, 0.2482, 0.07317, 0.08876, 0.0698, 0.08814, 0.1272, 0.2482, 0.1272, 0.2482, 0.1688, 0.08981, 0.1599, 0.09021, 0.1272, 0.2482, 0.1272, 0.2482, 0.1385, 0.08428, 0.1495, 0.08446, 0.1272, 0.2482, 0.1272, 0.2482, 0.06864, 0.0875, 0.06974, 0.08686, 0.1272, 0.2482, 0.1272, 0.2482, 0.1498, 0.09052, 0.1388, 0.09071, 0.1272, 0.2482, 0.1272, 0.2482, 0.1596, 0.08476, 0.1685, 0.08517, 0.1272, 0.2482, 0.1272, 0.2482, 0.1388, 0.09071, 0.1274, 0.09077, 0.1272, 0.2482, 0.1272, 0.2482, 0.07304, 0.08625, 0.07842, 0.08568, 0.1272, 0.2482, 0.1272, 0.2482, 0.1758, 0.08566, 0.1813, 0.08623, 0.1272, 0.2482, 0.1272, 0.2482, 0.1681, 0.7212, 0.1681, 0.7603, 0.1932, 0.7604, 0.1932, 0.7213, 0.1932, 0.7213, 0.1932, 0.7604, 0.2183, 0.7603, 0.2183, 0.7212, 0.1439, 0.7208, 0.1439, 0.7599, 0.1681, 0.7603, 0.1681, 0.7212, 0.1216, 0.7201, 0.1216, 0.7592, 0.1439, 0.7599, 0.1439, 0.7208, 0.1021, 0.7192, 0.1021, 0.7583, 0.1216, 0.7592, 0.1216, 0.7201, 0.086, 0.7181, 0.086, 0.7573, 0.1021, 0.7583, 0.1021, 0.7192, 0.07404, 0.7169, 0.07404, 0.756, 0.086, 0.7573, 0.086, 0.7181, 0.06664, 0.7155, 0.06664, 0.7547, 0.07404, 0.756, 0.07404, 0.7169, 0.0641, 0.7141, 0.0641, 0.7533, 0.06664, 0.7547, 0.06664, 0.7155, 0.0665, 0.7127, 0.0665, 0.7518, 0.0641, 0.7533, 0.0641, 0.7141, 0.07375, 0.7114, 0.07375, 0.7505, 0.0665, 0.7518, 0.0665, 0.7127, 0.08558, 0.7101, 0.08558, 0.7492, 0.07375, 0.7505, 0.07375, 0.7114, 0.1015, 0.709, 0.1015, 0.7482, 0.08558, 0.7492, 0.08558, 0.7101, 0.121, 0.7081, 0.121, 0.7473, 0.1015, 0.7482, 0.1015, 0.709, 0.1924, 0.746, 0.1673, 0.7462, 0.1568, 0.7378, 0.1814, 0.7214, 0.1432, 0.7466, 0.121, 0.7473, 0.1105, 0.7113, 0.1322, 0.722, 0.121, 0.7473, 0.121, 0.7081, 0.1085, 0.7002, 0.1105, 0.7113, 0.2176, 0.707, 0.2176, 0.7462, 0.2031, 0.7103, 0.2051, 0.6991, 0.2417, 0.7074, 0.2417, 0.7466, 0.2176, 0.7462, 0.2176, 0.707, 0.264, 0.7081, 0.264, 0.7472, 0.2417, 0.7466, 0.2417, 0.7074, 0.2836, 0.709, 0.2836, 0.7481, 0.264, 0.7472, 0.264, 0.7081, 0.2996, 0.7101, 0.2996, 0.7492, 0.2836, 0.7481, 0.2836, 0.709, 0.3116, 0.7113, 0.3116, 0.7505, 0.2996, 0.7492, 0.2996, 0.7101, 0.319, 0.7127, 0.319, 0.7518, 0.3116, 0.7505, 0.3116, 0.7113, 0.3215, 0.7141, 0.3215, 0.7532, 0.319, 0.7518, 0.319, 0.7127, 0.3191, 0.7155, 0.3191, 0.7546, 0.3215, 0.7532, 0.3215, 0.7141, 0.3119, 0.7168, 0.3119, 0.756, 0.3191, 0.7546, 0.3191, 0.7155, 0.3, 0.7181, 0.3, 0.7572, 0.3119, 0.756, 0.3119, 0.7168, 0.2841, 0.7192, 0.2841, 0.7583, 0.3, 0.7572, 0.3, 0.7181, 0.2646, 0.7201, 0.2646, 0.7592, 0.2841, 0.7583, 0.2841, 0.7192, 0.2424, 0.7208, 0.2424, 0.7599, 0.2646, 0.7592, 0.2646, 0.7201, 0.2183, 0.7212, 0.2183, 0.7603, 0.2424, 0.7599, 0.2424, 0.7208, 0.3411, 0.6711, 0.3382, 0.6694, 0.1927, 0.6711, 0.1927, 0.6711, 0.05562, 0.6679, 0.04726, 0.6695, 0.1927, 0.6711, 0.1927, 0.6711, 0.3159, 0.6665, 0.2974, 0.6652, 0.1927, 0.6711, 0.1927, 0.6711, 0.04742, 0.6727, 0.05594, 0.6743, 0.1927, 0.6711, 0.1927, 0.6711, 0.2756, 0.678, 0.298, 0.6769, 0.1927, 0.6711, 0.1927, 0.6711, 0.2492, 0.6634, 0.2213, 0.6629, 0.1927, 0.6711, 0.1927, 0.6711, 0.08823, 0.677, 0.1108, 0.678, 0.1927, 0.6711, 0.1927, 0.6711, 0.33, 0.6742, 0.3384, 0.6727, 0.1927, 0.6711, 0.1927, 0.6711, 0.1643, 0.6792, 0.1932, 0.6794, 0.1927, 0.6711, 0.1927, 0.6711, 0.08763, 0.6652, 0.06925, 0.6665, 0.1927, 0.6711, 0.1927, 0.6711, 0.3382, 0.6694, 0.3297, 0.6679, 0.1927, 0.6711, 0.1927, 0.6711, 0.04726, 0.6695, 0.04449, 0.6711, 0.1927, 0.6711, 0.1927, 0.6711, 0.2974, 0.6652, 0.2749, 0.6642, 0.1927, 0.6711, 0.1927, 0.6711, 0.1012, 0.6617, 0.1101, 0.6642, 0.1927, 0.6711, 0.1927, 0.6711, 0.1571, 0.6612, 0.05594, 0.6743, 0.06972, 0.6757, 0.1927, 0.6711, 0.1927, 0.6711, 0.298, 0.6769, 0.3164, 0.6757, 0.1927, 0.6711, 0.1927, 0.6711, 0.2213, 0.6629, 0.2125, 0.6605, 0.1571, 0.6612, 0.1927, 0.6711, 0.1927, 0.6711, 0.1108, 0.678, 0.1364, 0.6788, 0.1927, 0.6711, 0.1927, 0.6711, 0.3384, 0.6727, 0.3411, 0.6711, 0.1927, 0.6711, 0.1927, 0.6711, 0.1932, 0.6794, 0.2222, 0.6792, 0.1927, 0.6711, 0.1927, 0.6711, 0.06925, 0.6665, 0.05562, 0.6679, 0.1927, 0.6711, 0.1927, 0.6711, 0.3297, 0.6679, 0.3159, 0.6665, 0.1927, 0.6711, 0.1927, 0.6711, 0.04449, 0.6711, 0.04742, 0.6727, 0.1927, 0.6711, 0.1927, 0.6711, 0.25, 0.6788, 0.2756, 0.678, 0.1927, 0.6711, 0.1927, 0.6711, 0.2749, 0.6642, 0.2492, 0.6634, 0.1927, 0.6711, 0.1927, 0.6711, 0.06972, 0.6757, 0.08823, 0.677, 0.1927, 0.6711, 0.1927, 0.6711, 0.3164, 0.6757, 0.33, 0.6742, 0.1927, 0.6711, 0.1927, 0.6711, 0.2031, 0.7103, 0.1814, 0.7214, 0.1568, 0.7378, 0.1322, 0.722, 0.1105, 0.7113, 0.1085, 0.7002, 0.1058, 0.6869, 0.1012, 0.6617, 0.1571, 0.6612, 0.1571, 0.6612, 0.2125, 0.6605, 0.2078, 0.6857, 0.2051, 0.6991, 0.8294, 0.3326, 0.8475, 0.3307, 0.8475, 0.3839, 0.8294, 0.3679, 0.8475, 0.3307, 0.818, 0.3294, 0.818, 0.3647, 0.8475, 0.3839, 0.5328, 0.3326, 0.5147, 0.3345, 0.5147, 0.3877, 0.5328, 0.3679, 0.5147, 0.3345, 0.5442, 0.3358, 0.5442, 0.3711, 0.5147, 0.3877, 0.8294, 0.3679, 0.8475, 0.3839, 0.8049, 0.3844, 0.8074, 0.3679, 0.8475, 0.3839, 0.818, 0.3647, 0.7976, 0.3652, 0.8049, 0.3844, 0.5328, 0.3679, 0.5147, 0.3877, 0.5573, 0.3872, 0.5548, 0.3679, 0.5147, 0.3877, 0.5442, 0.3711, 0.5646, 0.3706, 0.5573, 0.3872, 0.5548, 0.3673, 0.5548, 0.3402, 0.5328, 0.3326, 0.5328, 0.3679, 0.5548, 0.3679, 0.5645, 0.3429, 0.5645, 0.37, 0.5646, 0.3706, 0.5442, 0.3711, 0.5442, 0.3358, 0.8074, 0.3672, 0.8074, 0.3401, 0.8294, 0.3326, 0.8294, 0.3679, 0.8074, 0.3679, 0.7976, 0.3374, 0.7976, 0.3645, 0.7976, 0.3652, 0.818, 0.3647, 0.818, 0.3294, 0.5645, 0.37, 0.5573, 0.3687, 0.5548, 0.3673, 0.5548, 0.3679, 0.5573, 0.3872, 0.5646, 0.3706, 0.7976, 0.3645, 0.8049, 0.3659, 0.8074, 0.3672, 0.8074, 0.3679, 0.8049, 0.3844, 0.7976, 0.3652])
me_cylinder.use_remesh_preserve_volume = False
me_cylinder.use_remesh_preserve_attributes = False
me_cylinder.use_mirror_vertex_groups = False
me_cylinder.update()

# ---- objects
ob_cylinder = bpy.data.objects.new('Cylinder', me_cylinder)
ob_lamp = bpy.data.objects.new('Lamp', light_lamp)
ob_camera = bpy.data.objects.new('Camera', cam_camera)

# ---- transforms, parenting, visibility, modifiers, constraints
ob_cylinder.location = (0.0, 0.0, 0.0)
ob_cylinder.rotation_euler = (0.0, -0.0, 3.142)
ob_cylinder.lineart.crease_threshold = 0.0
ob_lamp.location = (4.076, 1.005, 5.904)
ob_lamp.rotation_euler = (0.6503, 0.05522, 1.866)
ob_lamp.lock_rotations_4d = False
ob_lamp.empty_display_type = 'ARROWS'
ob_lamp.color = (0.0, 0.0, 0.0, 0.0)
ob_lamp.lineart.crease_threshold = 0.0
ob_camera.location = (7.481, -6.508, 5.344)
ob_camera.rotation_euler = (1.109, 0.01082, 0.8149)
ob_camera.lock_rotations_4d = False
ob_camera.empty_display_type = 'ARROWS'
ob_camera.color = (0.0, 0.0, 0.0, 0.0)
ob_camera.display_type = 'WIRE'
ob_camera.lineart.crease_threshold = 0.0

# ---- collection membership
col_collection_1.objects.link(ob_cylinder)
col_collection_1.objects.link(ob_lamp)
col_collection_1.objects.link(ob_camera)

# ---- scene / render settings (as saved in the file)
scene.camera = ob_camera
scene.frame_start = 1; scene.frame_end = 250; scene.frame_set(0)
scene.render.engine = 'BLENDER_EEVEE_NEXT'
scene.render.resolution_percentage = 50
scene.render.dither_intensity = 0.0
scene.cycles.use_denoising = False
scene.cycles.samples = 10
scene.cycles.sampling_pattern = 'TABULATED_SOBOL'
scene.cycles.light_sampling_threshold = 0.0
scene.cycles.use_adaptive_sampling = False
scene.cycles.use_light_tree = False
scene.cycles.blur_glossy = 0.0
scene.cycles.pixel_filter_type = 'GAUSSIAN'
scene.cycles.sample_clamp_indirect = 0.0
scene.view_settings.view_transform = 'Standard'
bpy.context.view_layer.update()
